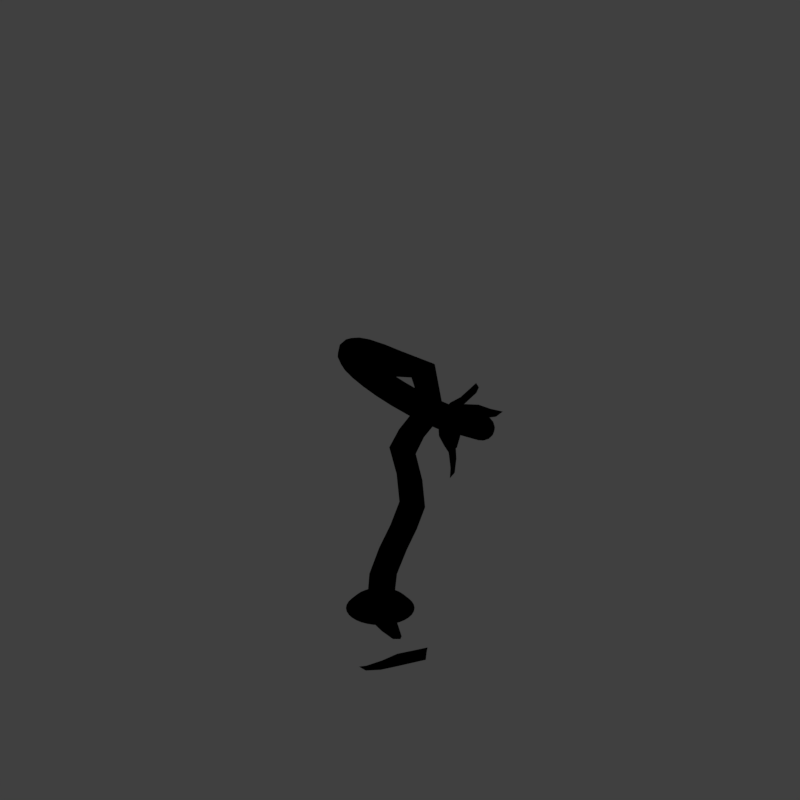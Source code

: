 # Source: lampdsy_V001.blend  (saved by Blender 2.79.0; exported with 4.5.12 LTS)
import bpy
from mathutils import Matrix  # noqa: F401  (used for matrix-valued properties, if any)

bpy.ops.wm.read_factory_settings(use_empty=True)
scene = bpy.context.scene
scene.name = 'Scene'

# ---- collections
col_collection_1 = bpy.data.collections.new('Collection 1'); scene.collection.children.link(col_collection_1)
col_collection_11 = bpy.data.collections.new('Collection 11'); scene.collection.children.link(col_collection_11)
col_collection_12 = bpy.data.collections.new('Collection 12'); scene.collection.children.link(col_collection_12)
col_collection_12.hide_render = True
col_collection_12.hide_viewport = True

# ---- materials (node trees are filled in below, after node groups)
mat_material_002 = bpy.data.materials.new('Material.002')
mat_material_002.alpha_threshold = 0.0
mat_material_002.use_transparent_shadow = False
mat_material_002.specular_color = (1.0, 0.9399, 0.6075)
mat_material_002.roughness = 0.5
mat_material_001 = bpy.data.materials.new('Material.001')
mat_material_001.alpha_threshold = 0.0
mat_material_001.use_transparent_shadow = False
mat_material_001.diffuse_color = (0.3663, 0.5972, 0.1144, 1.0)
mat_material_001.specular_color = (1.0, 0.9647, 0.2747)
mat_material_001.roughness = 0.5
mat_material_001.specular_intensity = 0.9483
mat_lamp = bpy.data.materials.new('lamp')
mat_lamp.alpha_threshold = 0.0
mat_lamp.use_transparent_shadow = False
mat_lamp.diffuse_color = (0.6226, 0.4518, 0.1178, 1.0)
mat_lamp.specular_color = (1.0, 0.9239, 0.5428)
mat_lamp.roughness = 0.5
mat_lamp.specular_intensity = 1.0
mat_dirt = bpy.data.materials.new('dirt')
mat_dirt.alpha_threshold = 0.0
mat_dirt.use_transparent_shadow = False
mat_dirt.diffuse_color = (0.3057, 0.06774, 0.01644, 1.0)
mat_dirt.specular_color = (0.9807, 1.0, 0.6938)
mat_dirt.roughness = 0.5

# ---- material node trees
mat_material_001.use_nodes = True; mat_material_001.node_tree.nodes.clear()
_N = mat_material_001.node_tree.nodes; _L = mat_material_001.node_tree.links
n0 = _N.new('NodeUndefined'); n0.name = 'Output'; n0.location = (441, 5)
n0.inputs[1].default_value = 1.0
n1 = _N.new('ShaderNodeMapping'); n1.name = 'Mapping'; n1.location = (-873, -229)
n1.inputs[2].default_value = (0.6109, 0.7854, 1.571)
n1.inputs[3].default_value = (1.0, 1.0, 0.8)
n2 = _N.new('NodeUndefined'); n2.name = 'Geometry'; n2.location = (-1123, -307)
n3 = _N.new('NodeUndefined'); n3.name = 'Texture'; n3.location = (-411, -76)
n4 = _N.new('ShaderNodeNormalMap'); n4.name = 'Normal Map'; n4.location = (-169, -234)
n4.inputs[0].default_value = 0.1
n5 = _N.new('NodeUndefined'); n5.name = 'Material'; n5.location = (81, 117)
n5.inputs[1].default_value = (1.0, 0.9647, 0.2747, 1.0)
n5.inputs[2].default_value = 0.8
n6 = _N.new('ShaderNodeMix'); n6.name = 'Mix'; n6.location = (-131, -39)
n6.data_type = 'RGBA'
n6.inputs[6].default_value = (0.2155, 0.3481, 0.0695, 1.0)
n6.inputs[7].default_value = (0.3663, 0.5972, 0.1144, 1.0)
_L.new(n5.outputs[0], n0.inputs[0])
_L.new(n1.outputs[0], n3.inputs[0])
_L.new(n3.outputs[2], n4.inputs[1])
_L.new(n4.outputs[0], n5.inputs[3])
_L.new(n2.outputs[0], n1.inputs[0])
_L.new(n3.outputs[1], n6.inputs[0])
_L.new(n6.outputs[2], n5.inputs[0])

# ---- world
world_world = bpy.data.worlds.new('World'); scene.world = world_world
world_world.color = (0.05088, 0.05088, 0.05088)
world_world.use_sun_shadow = False
world_world.sun_shadow_jitter_overblur = 0.0
world_world.cycles.sampling_method = 'MANUAL'

# ---- cameras
cam_camera = bpy.data.cameras.new('Camera')
cam_camera.type = 'ORTHO'
cam_camera.sensor_fit = 'HORIZONTAL'
cam_camera.clip_start = 220.0
cam_camera.clip_end = 340.0
cam_camera.lens = 35.0
cam_camera.sensor_width = 1.0
cam_camera.sensor_height = 18.0
cam_camera.ortho_scale = 8.486
cam_camera.shift_x = -0.000345
cam_camera.shift_y = 0.25
cam_camera.dof.focus_distance = 0.0
cam_camera.dof.aperture_fstop = 128.0
cam_camera.dof.aperture_blades = 6

# ---- lights
light_lightdome = bpy.data.lights.new('LightDome', 'SUN')
light_lightdome.transmission_factor = 0.0
light_lightdome.angle = 0.1993
light_lightdome.energy = 0.3
light_lightdome.shadow_buffer_clip_start = 0.5
light_lightdome.shadow_soft_size = 0.1
light_lightdome.shadow_cascade_max_distance = 1000.0
light_fillerlight = bpy.data.lights.new('FillerLight', 'SUN')
light_fillerlight.transmission_factor = 0.0
light_fillerlight.angle = 0.9273
light_fillerlight.energy = 0.5
light_fillerlight.shadow_buffer_clip_start = 0.5
light_fillerlight.shadow_soft_size = 0.5
light_fillerlight.shadow_cascade_max_distance = 1000.0
light_mainlight = bpy.data.lights.new('MainLight', 'SUN')
light_mainlight.transmission_factor = 0.0
light_mainlight.angle = 0.9273
light_mainlight.energy = 1.3
light_mainlight.shadow_buffer_clip_start = 0.5
light_mainlight.shadow_soft_size = 0.5
light_mainlight.shadow_cascade_max_distance = 1000.0

# ---- meshes
me_cube_001 = bpy.data.meshes.new('Cube.001')
me_cube_001.from_pydata([(-2.0, -2.0, 0.0), (-2.0, -2.0, 1.633), (-2.0, 2.0, 0.0), (-2.0, 2.0, 1.633), (2.0, -2.0, 0.0), (2.0, -2.0, 1.633), (2.0, 2.0, 0.0), (2.0, 2.0, 1.633)], [], [(0, 1, 3, 2), (2, 3, 7, 6), (6, 7, 5, 4), (4, 5, 1, 0), (2, 6, 4, 0), (7, 3, 1, 5)])
me_cube_001.use_remesh_preserve_volume = False
me_cube_001.use_remesh_preserve_attributes = False
me_cube_001.use_mirror_vertex_groups = False
me_cube_001.update()
me_plane = bpy.data.meshes.new('Plane')
me_plane.from_pydata([(-0.187, 0.0, -0.0389), (0.187, 0.0, -0.0389), (-0.07482, 0.9197, -0.3321), (0.07482, 0.9197, -0.3321), (-0.1964, 0.4598, -0.1741), (0.1964, 0.4598, -0.1741), (0.1422, 0.6897, -0.2705), (-0.1422, 0.6897, -0.2705), (0.0, 0.0, -0.005819), (0.0, 1.029, -0.311), (0.0, 0.4598, -0.1534), (0.0, 0.6897, -0.2471)], [], [(11, 6, 3, 9), (8, 1, 5, 10), (10, 5, 6, 11), (4, 10, 11, 7), (0, 8, 10, 4), (7, 11, 9, 2)])
me_plane.polygons.foreach_set('use_smooth', [True] * 6)
me_plane.materials.append(mat_material_002)
me_plane.use_remesh_preserve_volume = False
me_plane.use_remesh_preserve_attributes = False
me_plane.use_mirror_vertex_groups = False
me_plane.update()
me_cubeziercurve = bpy.data.meshes.new('CUBezierCurve')
me_cubeziercurve.from_pydata([(-0.6875, -0.3978, 0.0529), (-0.6875, -0.3528, 0.0856), (-0.6875, -0.2972, 0.0856), (-0.6875, -0.2522, 0.0529), (-0.6875, -0.235, -3.849e-08), (-0.6875, -0.2522, -0.0529), (-0.6875, -0.2972, -0.0856), (-0.6875, -0.3528, -0.0856), (-0.6875, -0.3978, -0.0529), (-0.6875, -0.415, -1.241e-09), (-0.8546, -0.3787, 0.0529), (-0.844, -0.335, 0.0856), (-0.8309, -0.281, 0.0856), (-0.8202, -0.2372, 0.0529), (-0.8162, -0.2205, -2.222e-08), (-0.8202, -0.2372, -0.0529), (-0.8309, -0.281, -0.0856), (-0.844, -0.335, -0.0856), (-0.8546, -0.3787, -0.0529), (-0.8587, -0.3954, 1.504e-08), (-0.9959, -0.3249, 0.0529), (-0.9744, -0.2854, 0.0856), (-0.9479, -0.2365, 0.0856), (-0.9264, -0.1969, 0.0529), (-0.9182, -0.1818, -1.069e-08), (-0.9264, -0.1969, -0.0529), (-0.9479, -0.2365, -0.0856), (-0.9744, -0.2854, -0.0856), (-0.9959, -0.3249, -0.0529), (-1.004, -0.34, 3.029e-08), (-1.109, -0.2422, 0.0529), (-1.078, -0.2098, 0.0856), (-1.039, -0.1698, 0.0856), (-1.008, -0.1374, 0.0529), (-0.9959, -0.125, -7.102e-09), (-1.008, -0.1374, -0.0529), (-1.039, -0.1698, -0.0856), (-1.078, -0.2098, -0.0856), (-1.109, -0.2422, -0.0529), (-1.121, -0.2546, 3.574e-08), (-1.191, -0.1379, 0.0529), (-1.153, -0.1149, 0.0856), (-1.105, -0.08648, 0.0856), (-1.066, -0.0635, 0.0529), (-1.051, -0.05471, -6.699e-10), (-1.066, -0.0635, -0.0529), (-1.105, -0.08648, -0.0856), (-1.153, -0.1149, -0.0856), (-1.191, -0.1379, -0.0529), (-1.206, -0.1467, 3.845e-08), (-1.242, -0.01932, 0.0529), (-1.199, -0.007099, 0.0856), (-1.145, 0.008002, 0.0856), (-1.102, 0.02022, 0.0529), (-1.085, 0.02488, 1.226e-09), (-1.102, 0.02022, -0.0529), (-1.145, 0.008002, -0.0856), (-1.199, -0.007099, -0.0856), (-1.242, -0.01932, -0.0529), (-1.259, -0.02398, 3.801e-08), (-1.261, 0.1064, 0.0529), (-1.216, 0.1071, 0.0856), (-1.16, 0.1081, 0.0856), (-1.115, 0.1088, 0.0529), (-1.098, 0.1091, -1.865e-09), (-1.115, 0.1088, -0.0529), (-1.16, 0.1081, -0.0856), (-1.216, 0.1071, -0.0856), (-1.261, 0.1064, -0.0529), (-1.278, 0.1061, 3.687e-08), (-1.246, 0.2324, 0.0529), (-1.203, 0.2215, 0.0856), (-1.149, 0.208, 0.0856), (-1.105, 0.1971, 0.0529), (-1.088, 0.1929, -5.508e-09), (-1.105, 0.1971, -0.0529), (-1.149, 0.208, -0.0856), (-1.203, 0.2215, -0.0856), (-1.246, 0.2324, -0.0529), (-1.263, 0.2366, 3.175e-08), (-1.199, 0.3519, 0.0529), (-1.16, 0.3296, 0.0856), (-1.111, 0.3021, 0.0856), (-1.072, 0.2799, 0.0529), (-1.057, 0.2714, -1.306e-08), (-1.072, 0.2799, -0.0529), (-1.111, 0.3021, -0.0856), (-1.16, 0.3296, -0.0856), (-1.199, 0.3519, -0.0529), (-1.214, 0.3604, 2.791e-08), (-1.118, 0.4571, 0.0529), (-1.086, 0.4249, 0.0856), (-1.048, 0.3851, 0.0856), (-1.016, 0.3529, 0.0529), (-1.004, 0.3406, -1.788e-08), (-1.016, 0.3529, -0.0529), (-1.048, 0.3851, -0.0856), (-1.086, 0.4249, -0.0856), (-1.118, 0.4571, -0.0529), (-1.13, 0.4694, 2.309e-08), (-1.004, 0.5402, 0.0529), (-0.9828, 0.5006, 0.0856), (-0.9565, 0.4516, 0.0856), (-0.9351, 0.412, 0.0529), (-0.927, 0.3969, -2.316e-08), (-0.9351, 0.412, -0.0529), (-0.9565, 0.4516, -0.0856), (-0.9828, 0.5006, -0.0856), (-1.004, 0.5402, -0.0529), (-1.012, 0.5554, 1.224e-08), (-0.8601, 0.594, 0.0529), (-0.8497, 0.5502, 0.0856), (-0.8369, 0.4961, 0.0856), (-0.8265, 0.4523, 0.0529), (-0.8225, 0.4356, -3.207e-08), (-0.8265, 0.4523, -0.0529), (-0.8369, 0.4961, -0.0856), (-0.8497, 0.5502, -0.0856), (-0.8601, 0.594, -0.0529), (-0.864, 0.6108, 5.186e-09), (-0.6888, 0.613, 0.0529), (-0.688, 0.568, 0.0856), (-0.687, 0.5124, 0.0856), (-0.6862, 0.4674, 0.0529), (-0.6859, 0.4502, -4.036e-08), (-0.6862, 0.4674, -0.0529), (-0.687, 0.5124, -0.0856), (-0.688, 0.568, -0.0856), (-0.6888, 0.613, -0.0529), (-0.6891, 0.6302, 6.213e-10), (-0.5323, 0.6016, 0.0529), (-0.5389, 0.5571, 0.0856), (-0.5471, 0.5021, 0.0856), (-0.5537, 0.4575, 0.0529), (-0.5562, 0.4405, -4.451e-08), (-0.5537, 0.4575, -0.0529), (-0.5471, 0.5021, -0.0856), (-0.5389, 0.5571, -0.0856), (-0.5323, 0.6016, -0.0529), (-0.5298, 0.6186, -3.528e-09), (-0.3919, 0.57, 0.0529), (-0.4047, 0.5269, 0.0856), (-0.4204, 0.4735, 0.0856), (-0.4331, 0.4303, 0.0529), (-0.438, 0.4139, -4.839e-08), (-0.4331, 0.4303, -0.0529), (-0.4204, 0.4735, -0.0856), (-0.4047, 0.5269, -0.0856), (-0.3919, 0.57, -0.0529), (-0.3871, 0.5865, -7.415e-09), (-0.2633, 0.5229, 0.0529), (-0.2808, 0.4814, 0.0856), (-0.3024, 0.4302, 0.0856), (-0.32, 0.3887, 0.0529), (-0.3267, 0.3729, -4.304e-08), (-0.32, 0.3887, -0.0529), (-0.3024, 0.4302, -0.0856), (-0.2808, 0.4814, -0.0856), (-0.2633, 0.5229, -0.0529), (-0.2566, 0.5387, -9.515e-09), (-0.1425, 0.4649, 0.0529), (-0.1631, 0.4249, 0.0856), (-0.1886, 0.3754, 0.0856), (-0.2092, 0.3354, 0.0529), (-0.217, 0.3201, -4.183e-08), (-0.2092, 0.3354, -0.0529), (-0.1886, 0.3754, -0.0856), (-0.1631, 0.4249, -0.0856), (-0.1425, 0.4649, -0.0529), (-0.1347, 0.4802, -8.299e-09), (-0.02543, 0.4006, 0.0529), (-0.04731, 0.3613, 0.0856), (-0.07435, 0.3127, 0.0856), (-0.09622, 0.2734, 0.0529), (-0.1046, 0.2584, -3.949e-08), (-0.09622, 0.2734, -0.0529), (-0.07435, 0.3127, -0.0856), (-0.04731, 0.3613, -0.0856), (-0.02543, 0.4006, -0.0529), (-0.01707, 0.4156, -2.242e-09), (0.09273, 0.334, 0.0529), (0.07118, 0.2945, 0.0856), (0.04454, 0.2457, 0.0856), (0.02299, 0.2062, 0.0529), (0.01476, 0.1911, -3.452e-08), (0.02299, 0.2062, -0.0529), (0.04454, 0.2457, -0.0856), (0.07118, 0.2945, -0.0856), (0.09273, 0.334, -0.0529), (0.101, 0.3491, 8.695e-10), (0.2167, 0.2686, 0.0529), (0.1969, 0.2282, 0.0856), (0.1724, 0.1782, 0.0856), (0.1526, 0.1378, 0.0529), (0.145, 0.1224, -3.097e-08), (0.1526, 0.1378, -0.0529), (0.1724, 0.1782, -0.0856), (0.1969, 0.2282, -0.0856), (0.2167, 0.2686, -0.0529), (0.2242, 0.284, 6.993e-10), (0.3512, 0.2076, 0.0529), (0.3343, 0.1658, 0.0856), (0.3135, 0.1143, 0.0856), (0.2967, 0.07254, 0.0529), (0.2902, 0.0566, -2.73e-08), (0.2967, 0.07254, -0.0529), (0.3135, 0.1143, -0.0856), (0.3343, 0.1658, -0.0856), (0.3512, 0.2076, -0.0529), (0.3576, 0.2235, 6.365e-10), (0.5012, 0.1541, 0.0529), (0.4882, 0.111, 0.0856), (0.4721, 0.05779, 0.0856), (0.4591, 0.01471, 0.0529), (0.4541, -0.001742, -2.759e-08), (0.4591, 0.01471, -0.0529), (0.4721, 0.05779, -0.0856), (0.4882, 0.111, -0.0856), (0.5012, 0.1541, -0.0529), (0.5062, 0.1706, 5.933e-09), (0.6717, 0.1115, 0.0529), (0.663, 0.0673, 0.0856), (0.6523, 0.01273, 0.0856), (0.6436, -0.03143, 0.0529), (0.6403, -0.04829, -2.659e-08), (0.6436, -0.03143, -0.0529), (0.6523, 0.01273, -0.0856), (0.663, 0.0673, -0.0856), (0.6717, 0.1115, -0.0529), (0.675, 0.1283, 1.253e-08), (0.8678, 0.08312, 0.0529), (0.8636, 0.03832, 0.0856), (0.8583, -0.01706, 0.0856), (0.8541, -0.06186, 0.0529), (0.8524, -0.07897, -2.462e-08), (0.8541, -0.06186, -0.0529), (0.8583, -0.01706, -0.0856), (0.8636, 0.03832, -0.0856), (0.8678, 0.08312, -0.0529), (0.8694, 0.1002, 1.636e-08), (1.094, 0.07281, 0.0529), (1.094, 0.02781, 0.0856), (1.094, -0.02781, 0.0856), (1.094, -0.07281, 0.0529), (1.094, -0.09, -1.83e-08), (1.094, -0.07281, -0.0529), (1.094, -0.02781, -0.0856), (1.094, 0.02781, -0.0856), (1.094, 0.07281, -0.0529), (1.094, 0.09, 1.15e-08)], [], [(0, 10, 19, 9), (1, 11, 10, 0), (2, 12, 11, 1), (3, 13, 12, 2), (4, 14, 13, 3), (5, 15, 14, 4), (6, 16, 15, 5), (7, 17, 16, 6), (8, 18, 17, 7), (9, 19, 18, 8), (10, 20, 29, 19), (11, 21, 20, 10), (12, 22, 21, 11), (13, 23, 22, 12), (14, 24, 23, 13), (15, 25, 24, 14), (16, 26, 25, 15), (17, 27, 26, 16), (18, 28, 27, 17), (19, 29, 28, 18), (20, 30, 39, 29), (21, 31, 30, 20), (22, 32, 31, 21), (23, 33, 32, 22), (24, 34, 33, 23), (25, 35, 34, 24), (26, 36, 35, 25), (27, 37, 36, 26), (28, 38, 37, 27), (29, 39, 38, 28), (30, 40, 49, 39), (31, 41, 40, 30), (32, 42, 41, 31), (33, 43, 42, 32), (34, 44, 43, 33), (35, 45, 44, 34), (36, 46, 45, 35), (37, 47, 46, 36), (38, 48, 47, 37), (39, 49, 48, 38), (40, 50, 59, 49), (41, 51, 50, 40), (42, 52, 51, 41), (43, 53, 52, 42), (44, 54, 53, 43), (45, 55, 54, 44), (46, 56, 55, 45), (47, 57, 56, 46), (48, 58, 57, 47), (49, 59, 58, 48), (50, 60, 69, 59), (51, 61, 60, 50), (52, 62, 61, 51), (53, 63, 62, 52), (54, 64, 63, 53), (55, 65, 64, 54), (56, 66, 65, 55), (57, 67, 66, 56), (58, 68, 67, 57), (59, 69, 68, 58), (60, 70, 79, 69), (61, 71, 70, 60), (62, 72, 71, 61), (63, 73, 72, 62), (64, 74, 73, 63), (65, 75, 74, 64), (66, 76, 75, 65), (67, 77, 76, 66), (68, 78, 77, 67), (69, 79, 78, 68), (70, 80, 89, 79), (71, 81, 80, 70), (72, 82, 81, 71), (73, 83, 82, 72), (74, 84, 83, 73), (75, 85, 84, 74), (76, 86, 85, 75), (77, 87, 86, 76), (78, 88, 87, 77), (79, 89, 88, 78), (80, 90, 99, 89), (81, 91, 90, 80), (82, 92, 91, 81), (83, 93, 92, 82), (84, 94, 93, 83), (85, 95, 94, 84), (86, 96, 95, 85), (87, 97, 96, 86), (88, 98, 97, 87), (89, 99, 98, 88), (90, 100, 109, 99), (91, 101, 100, 90), (92, 102, 101, 91), (93, 103, 102, 92), (94, 104, 103, 93), (95, 105, 104, 94), (96, 106, 105, 95), (97, 107, 106, 96), (98, 108, 107, 97), (99, 109, 108, 98), (100, 110, 119, 109), (101, 111, 110, 100), (102, 112, 111, 101), (103, 113, 112, 102), (104, 114, 113, 103), (105, 115, 114, 104), (106, 116, 115, 105), (107, 117, 116, 106), (108, 118, 117, 107), (109, 119, 118, 108), (110, 120, 129, 119), (111, 121, 120, 110), (112, 122, 121, 111), (113, 123, 122, 112), (114, 124, 123, 113), (115, 125, 124, 114), (116, 126, 125, 115), (117, 127, 126, 116), (118, 128, 127, 117), (119, 129, 128, 118), (120, 130, 139, 129), (121, 131, 130, 120), (122, 132, 131, 121), (123, 133, 132, 122), (124, 134, 133, 123), (125, 135, 134, 124), (126, 136, 135, 125), (127, 137, 136, 126), (128, 138, 137, 127), (129, 139, 138, 128), (130, 140, 149, 139), (131, 141, 140, 130), (132, 142, 141, 131), (133, 143, 142, 132), (134, 144, 143, 133), (135, 145, 144, 134), (136, 146, 145, 135), (137, 147, 146, 136), (138, 148, 147, 137), (139, 149, 148, 138), (140, 150, 159, 149), (141, 151, 150, 140), (142, 152, 151, 141), (143, 153, 152, 142), (144, 154, 153, 143), (145, 155, 154, 144), (146, 156, 155, 145), (147, 157, 156, 146), (148, 158, 157, 147), (149, 159, 158, 148), (150, 160, 169, 159), (151, 161, 160, 150), (152, 162, 161, 151), (153, 163, 162, 152), (154, 164, 163, 153), (155, 165, 164, 154), (156, 166, 165, 155), (157, 167, 166, 156), (158, 168, 167, 157), (159, 169, 168, 158), (160, 170, 179, 169), (161, 171, 170, 160), (162, 172, 171, 161), (163, 173, 172, 162), (164, 174, 173, 163), (165, 175, 174, 164), (166, 176, 175, 165), (167, 177, 176, 166), (168, 178, 177, 167), (169, 179, 178, 168), (170, 180, 189, 179), (171, 181, 180, 170), (172, 182, 181, 171), (173, 183, 182, 172), (174, 184, 183, 173), (175, 185, 184, 174), (176, 186, 185, 175), (177, 187, 186, 176), (178, 188, 187, 177), (179, 189, 188, 178), (180, 190, 199, 189), (181, 191, 190, 180), (182, 192, 191, 181), (183, 193, 192, 182), (184, 194, 193, 183), (185, 195, 194, 184), (186, 196, 195, 185), (187, 197, 196, 186), (188, 198, 197, 187), (189, 199, 198, 188), (190, 200, 209, 199), (191, 201, 200, 190), (192, 202, 201, 191), (193, 203, 202, 192), (194, 204, 203, 193), (195, 205, 204, 194), (196, 206, 205, 195), (197, 207, 206, 196), (198, 208, 207, 197), (199, 209, 208, 198), (200, 210, 219, 209), (201, 211, 210, 200), (202, 212, 211, 201), (203, 213, 212, 202), (204, 214, 213, 203), (205, 215, 214, 204), (206, 216, 215, 205), (207, 217, 216, 206), (208, 218, 217, 207), (209, 219, 218, 208), (210, 220, 229, 219), (211, 221, 220, 210), (212, 222, 221, 211), (213, 223, 222, 212), (214, 224, 223, 213), (215, 225, 224, 214), (216, 226, 225, 215), (217, 227, 226, 216), (218, 228, 227, 217), (219, 229, 228, 218), (220, 230, 239, 229), (221, 231, 230, 220), (222, 232, 231, 221), (223, 233, 232, 222), (224, 234, 233, 223), (225, 235, 234, 224), (226, 236, 235, 225), (227, 237, 236, 226), (228, 238, 237, 227), (229, 239, 238, 228), (230, 240, 249, 239), (231, 241, 240, 230), (232, 242, 241, 231), (233, 243, 242, 232), (234, 244, 243, 233), (235, 245, 244, 234), (236, 246, 245, 235), (237, 247, 246, 236), (238, 248, 247, 237), (239, 249, 248, 238)])
me_cubeziercurve.polygons.foreach_set('use_smooth', [True] * 240)
_uv = me_cubeziercurve.uv_layers.new(name='UVMap')
_uv.uv.foreach_set('vector', [0.001407, 0.07176, 0.05125, 0.07478, 0.05104, 0.08987, 4.238e-05, 0.08988, 0.004669, 0.05411, 0.0522, 0.05925, 0.05125, 0.07478, 0.001407, 0.07176, 0.008839, 0.0368, 0.05382, 0.04283, 0.0522, 0.05925, 0.004669, 0.05411, 0.01279, 0.01948, 0.0558, 0.02532, 0.05382, 0.04283, 0.008839, 0.0368, 0.01575, 0.001558, 0.05768, 0.007015, 0.0558, 0.02532, 0.01279, 0.01948, 0.01279, 0.1603, 0.0558, 0.1544, 0.05768, 0.1727, 0.01575, 0.1782, 0.008841, 0.1429, 0.05382, 0.1369, 0.0558, 0.1544, 0.01279, 0.1603, 0.00467, 0.1256, 0.05221, 0.1205, 0.05382, 0.1369, 0.008841, 0.1429, 0.001407, 0.108, 0.05125, 0.105, 0.05221, 0.1205, 0.00467, 0.1256, 4.238e-05, 0.08988, 0.05104, 0.08987, 0.05125, 0.105, 0.001407, 0.108, 0.05125, 0.07478, 0.09066, 0.07587, 0.09062, 0.08987, 0.05104, 0.08987, 0.0522, 0.05925, 0.09114, 0.0612, 0.09066, 0.07587, 0.05125, 0.07478, 0.05382, 0.04283, 0.09204, 0.04525, 0.09114, 0.0612, 0.0522, 0.05925, 0.0558, 0.02532, 0.0932, 0.02776, 0.09204, 0.04525, 0.05382, 0.04283, 0.05768, 0.007015, 0.0942, 0.009196, 0.0932, 0.02776, 0.0558, 0.02532, 0.0558, 0.1544, 0.0932, 0.152, 0.0942, 0.1706, 0.05768, 0.1727, 0.05382, 0.1369, 0.09204, 0.1345, 0.0932, 0.152, 0.0558, 0.1544, 0.05221, 0.1205, 0.09114, 0.1185, 0.09204, 0.1345, 0.05382, 0.1369, 0.05125, 0.105, 0.09066, 0.1039, 0.09114, 0.1185, 0.05221, 0.1205, 0.05104, 0.08987, 0.09062, 0.08987, 0.09066, 0.1039, 0.05125, 0.105, 0.09066, 0.07587, 0.1253, 0.07649, 0.1252, 0.08987, 0.09062, 0.08987, 0.09114, 0.0612, 0.1255, 0.06216, 0.1253, 0.07649, 0.09066, 0.07587, 0.09204, 0.04525, 0.126, 0.0463, 0.1255, 0.06216, 0.09114, 0.0612, 0.0932, 0.02776, 0.1267, 0.02871, 0.126, 0.0463, 0.09204, 0.04525, 0.0942, 0.009196, 0.1275, 0.01002, 0.1267, 0.02871, 0.0932, 0.02776, 0.0932, 0.152, 0.1267, 0.151, 0.1275, 0.1697, 0.0942, 0.1706, 0.09204, 0.1345, 0.126, 0.1334, 0.1267, 0.151, 0.0932, 0.152, 0.09114, 0.1185, 0.1255, 0.1176, 0.126, 0.1334, 0.09204, 0.1345, 0.09066, 0.1039, 0.1253, 0.1033, 0.1255, 0.1176, 0.09114, 0.1185, 0.09062, 0.08987, 0.1252, 0.08987, 0.1253, 0.1033, 0.09066, 0.1039, 0.1253, 0.07649, 0.1571, 0.07679, 0.1569, 0.08987, 0.1252, 0.08987, 0.1255, 0.06216, 0.1573, 0.06292, 0.1571, 0.07679, 0.1253, 0.07649, 0.126, 0.0463, 0.1575, 0.04754, 0.1573, 0.06292, 0.1255, 0.06216, 0.1267, 0.02871, 0.1579, 0.03028, 0.1575, 0.04754, 0.126, 0.0463, 0.1275, 0.01002, 0.1586, 0.01162, 0.1579, 0.03028, 0.1267, 0.02871, 0.1267, 0.151, 0.1579, 0.1495, 0.1587, 0.1681, 0.1275, 0.1697, 0.126, 0.1334, 0.1575, 0.1322, 0.1579, 0.1495, 0.1267, 0.151, 0.1255, 0.1176, 0.1573, 0.1168, 0.1575, 0.1322, 0.126, 0.1334, 0.1253, 0.1033, 0.1571, 0.103, 0.1573, 0.1168, 0.1255, 0.1176, 0.1252, 0.08987, 0.1569, 0.08987, 0.1571, 0.103, 0.1253, 0.1033, 0.1571, 0.07679, 0.1872, 0.07703, 0.187, 0.08987, 0.1569, 0.08987, 0.1573, 0.06292, 0.1873, 0.06346, 0.1872, 0.07703, 0.1571, 0.07679, 0.1575, 0.04754, 0.1874, 0.0484, 0.1873, 0.06346, 0.1573, 0.06292, 0.1579, 0.03028, 0.1876, 0.03147, 0.1874, 0.0484, 0.1575, 0.04754, 0.1586, 0.01162, 0.1882, 0.01309, 0.1876, 0.03147, 0.1579, 0.03028, 0.1579, 0.1495, 0.1876, 0.1483, 0.1882, 0.1667, 0.1587, 0.1681, 0.1575, 0.1322, 0.1874, 0.1313, 0.1876, 0.1483, 0.1579, 0.1495, 0.1573, 0.1168, 0.1873, 0.1163, 0.1874, 0.1313, 0.1575, 0.1322, 0.1571, 0.103, 0.1872, 0.1027, 0.1873, 0.1163, 0.1573, 0.1168, 0.1569, 0.08987, 0.187, 0.08987, 0.1872, 0.1027, 0.1571, 0.103, 0.1872, 0.07703, 0.2163, 0.07709, 0.2163, 0.08987, 0.187, 0.08987, 0.1873, 0.06346, 0.2163, 0.06378, 0.2163, 0.07709, 0.1872, 0.07703, 0.1874, 0.0484, 0.2164, 0.04907, 0.2163, 0.06378, 0.1873, 0.06346, 0.1876, 0.03147, 0.2165, 0.03243, 0.2164, 0.04907, 0.1874, 0.0484, 0.1882, 0.01309, 0.2167, 0.01405, 0.2165, 0.03243, 0.1876, 0.03147, 0.1876, 0.1483, 0.2165, 0.1473, 0.2167, 0.1657, 0.1882, 0.1667, 0.1874, 0.1313, 0.2164, 0.1307, 0.2165, 0.1473, 0.1876, 0.1483, 0.1873, 0.1163, 0.2163, 0.116, 0.2164, 0.1307, 0.1874, 0.1313, 0.1872, 0.1027, 0.2163, 0.1027, 0.2163, 0.116, 0.1873, 0.1163, 0.187, 0.08987, 0.2163, 0.08987, 0.2163, 0.1027, 0.1872, 0.1027, 0.2163, 0.07709, 0.2452, 0.07718, 0.2453, 0.08987, 0.2163, 0.08987, 0.2163, 0.06378, 0.2452, 0.06374, 0.2452, 0.07718, 0.2163, 0.07709, 0.2164, 0.04907, 0.2452, 0.04878, 0.2452, 0.06374, 0.2163, 0.06378, 0.2165, 0.03243, 0.2452, 0.03188, 0.2452, 0.04878, 0.2164, 0.04907, 0.2167, 0.01405, 0.2449, 0.01348, 0.2452, 0.03188, 0.2165, 0.03243, 0.2165, 0.1473, 0.2452, 0.1479, 0.2449, 0.1663, 0.2167, 0.1657, 0.2164, 0.1307, 0.2452, 0.131, 0.2452, 0.1479, 0.2165, 0.1473, 0.2163, 0.116, 0.2452, 0.116, 0.2452, 0.131, 0.2164, 0.1307, 0.2163, 0.1027, 0.2452, 0.1026, 0.2452, 0.116, 0.2163, 0.116, 0.2163, 0.08987, 0.2453, 0.08987, 0.2452, 0.1026, 0.2163, 0.1027, 0.2452, 0.07718, 0.2747, 0.07707, 0.2748, 0.08987, 0.2453, 0.08987, 0.2452, 0.06374, 0.2746, 0.06346, 0.2747, 0.07707, 0.2452, 0.07718, 0.2452, 0.04878, 0.2745, 0.04827, 0.2746, 0.06346, 0.2452, 0.06374, 0.2452, 0.03188, 0.2743, 0.03108, 0.2745, 0.04827, 0.2452, 0.04878, 0.2449, 0.01348, 0.2738, 0.01238, 0.2743, 0.03108, 0.2452, 0.03188, 0.2452, 0.1479, 0.2743, 0.1487, 0.2738, 0.1674, 0.2449, 0.1663, 0.2452, 0.131, 0.2745, 0.1315, 0.2743, 0.1487, 0.2452, 0.1479, 0.2452, 0.116, 0.2746, 0.1163, 0.2745, 0.1315, 0.2452, 0.131, 0.2452, 0.1026, 0.2747, 0.1027, 0.2746, 0.1163, 0.2452, 0.116, 0.2453, 0.08987, 0.2748, 0.08987, 0.2747, 0.1027, 0.2452, 0.1026, 0.2747, 0.07707, 0.3056, 0.0769, 0.3057, 0.08987, 0.2748, 0.08987, 0.2746, 0.06346, 0.3055, 0.06294, 0.3056, 0.0769, 0.2747, 0.07707, 0.2745, 0.04827, 0.3052, 0.04737, 0.3055, 0.06294, 0.2746, 0.06346, 0.2743, 0.03108, 0.3048, 0.02991, 0.3052, 0.04737, 0.2745, 0.04827, 0.2738, 0.01238, 0.3044, 0.01119, 0.3048, 0.02991, 0.2743, 0.03108, 0.2743, 0.1487, 0.3048, 0.1498, 0.3044, 0.1686, 0.2738, 0.1674, 0.2745, 0.1315, 0.3052, 0.1324, 0.3048, 0.1498, 0.2743, 0.1487, 0.2746, 0.1163, 0.3055, 0.1168, 0.3052, 0.1324, 0.2745, 0.1315, 0.2747, 0.1027, 0.3056, 0.1028, 0.3055, 0.1168, 0.2746, 0.1163, 0.2748, 0.08987, 0.3057, 0.08987, 0.3056, 0.1028, 0.2747, 0.1027, 0.3056, 0.0769, 0.3392, 0.0765, 0.3391, 0.08987, 0.3057, 0.08987, 0.3055, 0.06294, 0.3389, 0.06242, 0.3392, 0.0765, 0.3056, 0.0769, 0.3052, 0.04737, 0.3384, 0.04695, 0.3389, 0.06242, 0.3055, 0.06294, 0.3048, 0.02991, 0.3378, 0.02979, 0.3384, 0.04695, 0.3052, 0.04737, 0.3044, 0.01119, 0.3376, 0.0113, 0.3378, 0.02979, 0.3048, 0.02991, 0.3048, 0.1498, 0.3378, 0.15, 0.3376, 0.1684, 0.3044, 0.1686, 0.3052, 0.1324, 0.3384, 0.1328, 0.3378, 0.15, 0.3048, 0.1498, 0.3055, 0.1168, 0.3389, 0.1173, 0.3384, 0.1328, 0.3052, 0.1324, 0.3056, 0.1028, 0.3392, 0.1032, 0.3389, 0.1173, 0.3055, 0.1168, 0.3057, 0.08987, 0.3391, 0.08987, 0.3392, 0.1032, 0.3056, 0.1028, 0.3392, 0.0765, 0.3767, 0.07603, 0.3767, 0.08987, 0.3391, 0.08987, 0.3389, 0.06242, 0.3764, 0.06163, 0.3767, 0.07603, 0.3392, 0.0765, 0.3384, 0.04695, 0.3758, 0.04612, 0.3764, 0.06163, 0.3389, 0.06242, 0.3378, 0.02979, 0.3752, 0.02926, 0.3758, 0.04612, 0.3384, 0.04695, 0.3376, 0.0113, 0.3749, 0.0113, 0.3752, 0.02926, 0.3378, 0.02979, 0.3378, 0.15, 0.3752, 0.1505, 0.3749, 0.1684, 0.3376, 0.1684, 0.3384, 0.1328, 0.3758, 0.1336, 0.3752, 0.1505, 0.3378, 0.15, 0.3389, 0.1173, 0.3764, 0.1181, 0.3758, 0.1336, 0.3384, 0.1328, 0.3392, 0.1032, 0.3767, 0.1037, 0.3764, 0.1181, 0.3389, 0.1173, 0.3391, 0.08987, 0.3767, 0.08987, 0.3767, 0.1037, 0.3392, 0.1032, 0.3767, 0.07603, 0.4204, 0.0755, 0.4204, 0.08987, 0.3767, 0.08987, 0.3764, 0.06163, 0.4202, 0.06067, 0.4204, 0.0755, 0.3767, 0.07603, 0.3758, 0.04612, 0.4199, 0.045, 0.4202, 0.06067, 0.3764, 0.06163, 0.3752, 0.02926, 0.4195, 0.02835, 0.4199, 0.045, 0.3758, 0.04612, 0.3749, 0.0113, 0.4193, 0.01085, 0.4195, 0.02835, 0.3752, 0.02926, 0.3752, 0.1505, 0.4195, 0.1514, 0.4193, 0.1689, 0.3749, 0.1684, 0.3758, 0.1336, 0.4199, 0.1347, 0.4195, 0.1514, 0.3752, 0.1505, 0.3764, 0.1181, 0.4202, 0.1191, 0.4199, 0.1347, 0.3758, 0.1336, 0.3767, 0.1037, 0.4204, 0.1042, 0.4202, 0.1191, 0.3764, 0.1181, 0.3767, 0.08987, 0.4204, 0.08987, 0.4204, 0.1042, 0.3767, 0.1037, 0.4204, 0.0755, 0.4613, 0.07522, 0.4612, 0.08987, 0.4204, 0.08987, 0.4202, 0.06067, 0.4611, 0.06017, 0.4613, 0.07522, 0.4204, 0.0755, 0.4199, 0.045, 0.4609, 0.0444, 0.4611, 0.06017, 0.4202, 0.06067, 0.4195, 0.02835, 0.4606, 0.02781, 0.4609, 0.0444, 0.4199, 0.045, 0.4193, 0.01085, 0.4604, 0.01056, 0.4606, 0.02781, 0.4195, 0.02835, 0.4195, 0.1514, 0.4606, 0.1519, 0.4604, 0.1692, 0.4193, 0.1689, 0.4199, 0.1347, 0.4609, 0.1353, 0.4606, 0.1519, 0.4195, 0.1514, 0.4202, 0.1191, 0.4611, 0.1196, 0.4609, 0.1353, 0.4199, 0.1347, 0.4204, 0.1042, 0.4613, 0.1045, 0.4611, 0.1196, 0.4202, 0.1191, 0.4204, 0.08987, 0.4612, 0.08987, 0.4613, 0.1045, 0.4204, 0.1042, 0.4613, 0.07522, 0.4994, 0.07498, 0.4994, 0.08987, 0.4612, 0.08987, 0.4611, 0.06017, 0.4992, 0.05974, 0.4994, 0.07498, 0.4613, 0.07522, 0.4609, 0.0444, 0.4989, 0.04387, 0.4992, 0.05974, 0.4611, 0.06017, 0.4606, 0.02781, 0.4985, 0.0273, 0.4989, 0.04387, 0.4609, 0.0444, 0.4604, 0.01056, 0.4982, 0.01021, 0.4985, 0.0273, 0.4606, 0.02781, 0.4606, 0.1519, 0.4985, 0.1524, 0.4982, 0.1695, 0.4604, 0.1692, 0.4609, 0.1353, 0.4989, 0.1359, 0.4985, 0.1524, 0.4606, 0.1519, 0.4611, 0.1196, 0.4992, 0.12, 0.4989, 0.1359, 0.4609, 0.1353, 0.4613, 0.1045, 0.4994, 0.1048, 0.4992, 0.12, 0.4611, 0.1196, 0.4612, 0.08987, 0.4994, 0.08987, 0.4994, 0.1048, 0.4613, 0.1045, 0.4994, 0.07498, 0.5366, 0.07457, 0.5366, 0.08987, 0.4994, 0.08987, 0.4992, 0.05974, 0.5363, 0.05899, 0.5366, 0.07457, 0.4994, 0.07498, 0.4989, 0.04387, 0.5358, 0.04294, 0.5363, 0.05899, 0.4992, 0.05974, 0.4985, 0.0273, 0.5352, 0.02637, 0.5358, 0.04294, 0.4989, 0.04387, 0.4982, 0.01021, 0.5347, 0.009415, 0.5352, 0.02637, 0.4985, 0.0273, 0.4985, 0.1524, 0.5353, 0.1534, 0.5347, 0.1703, 0.4982, 0.1695, 0.4989, 0.1359, 0.5358, 0.1368, 0.5353, 0.1534, 0.4985, 0.1524, 0.4992, 0.12, 0.5363, 0.1207, 0.5358, 0.1368, 0.4989, 0.1359, 0.4994, 0.1048, 0.5366, 0.1052, 0.5363, 0.1207, 0.4992, 0.12, 0.4994, 0.08987, 0.5366, 0.08987, 0.5366, 0.1052, 0.4994, 0.1048, 0.5366, 0.07457, 0.5741, 0.07398, 0.5742, 0.08987, 0.5366, 0.08987, 0.5363, 0.05899, 0.5737, 0.05794, 0.5741, 0.07398, 0.5366, 0.07457, 0.5358, 0.04294, 0.5731, 0.04162, 0.5737, 0.05794, 0.5363, 0.05899, 0.5352, 0.02637, 0.5725, 0.025, 0.5731, 0.04162, 0.5358, 0.04294, 0.5347, 0.009415, 0.5718, 0.008147, 0.5725, 0.025, 0.5352, 0.02637, 0.5353, 0.1534, 0.5725, 0.1547, 0.5718, 0.1716, 0.5347, 0.1703, 0.5358, 0.1368, 0.5731, 0.1381, 0.5725, 0.1547, 0.5353, 0.1534, 0.5363, 0.1207, 0.5737, 0.1218, 0.5731, 0.1381, 0.5358, 0.1368, 0.5366, 0.1052, 0.5741, 0.1058, 0.5737, 0.1218, 0.5363, 0.1207, 0.5366, 0.08987, 0.5742, 0.08987, 0.5741, 0.1058, 0.5366, 0.1052, 0.5741, 0.07398, 0.613, 0.07331, 0.6131, 0.08987, 0.5742, 0.08987, 0.5737, 0.05794, 0.6126, 0.05673, 0.613, 0.07331, 0.5741, 0.07398, 0.5731, 0.04162, 0.612, 0.04008, 0.6126, 0.05673, 0.5737, 0.05794, 0.5725, 0.025, 0.6113, 0.02336, 0.612, 0.04008, 0.5731, 0.04162, 0.5718, 0.008147, 0.6106, 0.00654, 0.6113, 0.02336, 0.5725, 0.025, 0.5725, 0.1547, 0.6113, 0.1564, 0.6106, 0.1732, 0.5718, 0.1716, 0.5731, 0.1381, 0.612, 0.1397, 0.6113, 0.1564, 0.5725, 0.1547, 0.5737, 0.1218, 0.6126, 0.123, 0.612, 0.1397, 0.5731, 0.1381, 0.5741, 0.1058, 0.613, 0.1064, 0.6126, 0.123, 0.5737, 0.1218, 0.5742, 0.08987, 0.6131, 0.08987, 0.613, 0.1064, 0.5741, 0.1058, 0.613, 0.07331, 0.6542, 0.07264, 0.6543, 0.08987, 0.6131, 0.08987, 0.6126, 0.05673, 0.6538, 0.05551, 0.6542, 0.07264, 0.613, 0.07331, 0.612, 0.04008, 0.6533, 0.03851, 0.6538, 0.05551, 0.6126, 0.05673, 0.6113, 0.02336, 0.6526, 0.02162, 0.6533, 0.03851, 0.612, 0.04008, 0.6106, 0.00654, 0.652, 0.004776, 0.6526, 0.02162, 0.6113, 0.02336, 0.6113, 0.1564, 0.6526, 0.1581, 0.652, 0.175, 0.6106, 0.1732, 0.612, 0.1397, 0.6533, 0.1412, 0.6526, 0.1581, 0.6113, 0.1564, 0.6126, 0.123, 0.6538, 0.1242, 0.6533, 0.1412, 0.612, 0.1397, 0.613, 0.1064, 0.6542, 0.1071, 0.6538, 0.1242, 0.6126, 0.123, 0.6131, 0.08987, 0.6543, 0.08987, 0.6542, 0.1071, 0.613, 0.1064, 0.6542, 0.07264, 0.6983, 0.07204, 0.6985, 0.08987, 0.6543, 0.08987, 0.6538, 0.05551, 0.698, 0.05442, 0.6983, 0.07204, 0.6542, 0.07264, 0.6533, 0.03851, 0.6976, 0.03708, 0.698, 0.05442, 0.6538, 0.05551, 0.6526, 0.02162, 0.6971, 0.01999, 0.6976, 0.03708, 0.6533, 0.03851, 0.652, 0.004776, 0.6965, 0.003047, 0.6971, 0.01999, 0.6526, 0.02162, 0.6526, 0.1581, 0.6971, 0.1597, 0.6965, 0.1767, 0.652, 0.175, 0.6533, 0.1412, 0.6976, 0.1427, 0.6971, 0.1597, 0.6526, 0.1581, 0.6538, 0.1242, 0.698, 0.1253, 0.6976, 0.1427, 0.6533, 0.1412, 0.6542, 0.1071, 0.6983, 0.1077, 0.698, 0.1253, 0.6538, 0.1242, 0.6543, 0.08987, 0.6985, 0.08987, 0.6983, 0.1077, 0.6542, 0.1071, 0.6983, 0.07204, 0.7462, 0.07159, 0.7464, 0.08987, 0.6985, 0.08987, 0.698, 0.05442, 0.746, 0.05357, 0.7462, 0.07159, 0.6983, 0.07204, 0.6976, 0.03708, 0.7457, 0.03593, 0.746, 0.05357, 0.698, 0.05442, 0.6971, 0.01999, 0.7454, 0.01864, 0.7457, 0.03593, 0.6976, 0.03708, 0.6965, 0.003047, 0.745, 0.001541, 0.7454, 0.01864, 0.6971, 0.01999, 0.6971, 0.1597, 0.7454, 0.1611, 0.745, 0.1782, 0.6965, 0.1767, 0.6976, 0.1427, 0.7457, 0.1438, 0.7454, 0.1611, 0.6971, 0.1597, 0.698, 0.1253, 0.746, 0.1262, 0.7457, 0.1438, 0.6976, 0.1427, 0.6983, 0.1077, 0.7462, 0.1081, 0.746, 0.1262, 0.698, 0.1253, 0.6985, 0.08987, 0.7464, 0.08987, 0.7462, 0.1081, 0.6983, 0.1077, 0.7462, 0.07159, 0.799, 0.07134, 0.799, 0.08987, 0.7464, 0.08987, 0.746, 0.05357, 0.7989, 0.05307, 0.799, 0.07134, 0.7462, 0.07159, 0.7457, 0.03593, 0.7987, 0.03521, 0.7989, 0.05307, 0.746, 0.05357, 0.7454, 0.01864, 0.7986, 0.01771, 0.7987, 0.03521, 0.7457, 0.03593, 0.745, 0.001541, 0.7984, 0.0004514, 0.7986, 0.01771, 0.7454, 0.01864, 0.7454, 0.1611, 0.7986, 0.162, 0.7984, 0.1793, 0.745, 0.1782, 0.7457, 0.1438, 0.7987, 0.1445, 0.7986, 0.162, 0.7454, 0.1611, 0.746, 0.1262, 0.7989, 0.1267, 0.7987, 0.1445, 0.7457, 0.1438, 0.7462, 0.1081, 0.799, 0.1084, 0.7989, 0.1267, 0.746, 0.1262, 0.7464, 0.08987, 0.799, 0.08987, 0.799, 0.1084, 0.7462, 0.1081, 0.799, 0.07134, 0.8576, 0.07137, 0.8576, 0.08987, 0.799, 0.08987, 0.7989, 0.05307, 0.8577, 0.05303, 0.8576, 0.07137, 0.799, 0.07134, 0.7987, 0.03521, 0.8578, 0.03503, 0.8577, 0.05303, 0.7989, 0.05307, 0.7986, 0.01771, 0.8579, 0.01736, 0.8578, 0.03503, 0.7987, 0.03521, 0.7984, 0.0004514, 0.858, 4.238e-05, 0.8579, 0.01736, 0.7986, 0.01771, 0.7986, 0.162, 0.8579, 0.1624, 0.858, 0.1797, 0.7984, 0.1793, 0.7987, 0.1445, 0.8578, 0.1447, 0.8579, 0.1624, 0.7986, 0.162, 0.7989, 0.1267, 0.8577, 0.1267, 0.8578, 0.1447, 0.7987, 0.1445, 0.799, 0.1084, 0.8576, 0.1084, 0.8577, 0.1267, 0.7989, 0.1267, 0.799, 0.08987, 0.8576, 0.08987, 0.8576, 0.1084, 0.799, 0.1084, 0.8576, 0.07137, 0.9232, 0.07161, 0.9231, 0.08987, 0.8576, 0.08987, 0.8577, 0.05303, 0.9235, 0.05357, 0.9232, 0.07161, 0.8576, 0.07137, 0.8578, 0.03503, 0.9239, 0.03584, 0.9235, 0.05357, 0.8577, 0.05303, 0.8579, 0.01736, 0.9243, 0.01836, 0.9239, 0.03584, 0.8578, 0.03503, 0.858, 4.238e-05, 0.9247, 0.0009806, 0.9243, 0.01836, 0.8579, 0.01736, 0.8579, 0.1624, 0.9243, 0.1614, 0.9247, 0.1788, 0.858, 0.1797, 0.8578, 0.1447, 0.9239, 0.1439, 0.9243, 0.1614, 0.8579, 0.1624, 0.8577, 0.1267, 0.9235, 0.1262, 0.9239, 0.1439, 0.8578, 0.1447, 0.8576, 0.1084, 0.9232, 0.1081, 0.9235, 0.1262, 0.8577, 0.1267, 0.8576, 0.08987, 0.9231, 0.08987, 0.9232, 0.1081, 0.8576, 0.1084, 0.9232, 0.07161, 0.9957, 0.07265, 0.9953, 0.08987, 0.9231, 0.08987, 0.9235, 0.05357, 0.9966, 0.05545, 0.9957, 0.07265, 0.9232, 0.07161, 0.9239, 0.03584, 0.9979, 0.03822, 0.9966, 0.05545, 0.9235, 0.05357, 0.9243, 0.01836, 0.9991, 0.02092, 0.9979, 0.03822, 0.9239, 0.03584, 0.9247, 0.0009806, 1.0, 0.003528, 0.9991, 0.02092, 0.9243, 0.01836, 0.9243, 0.1614, 0.9991, 0.1588, 1.0, 0.1762, 0.9247, 0.1788, 0.9239, 0.1439, 0.9979, 0.1415, 0.9991, 0.1588, 0.9243, 0.1614, 0.9235, 0.1262, 0.9966, 0.1243, 0.9979, 0.1415, 0.9239, 0.1439, 0.9232, 0.1081, 0.9957, 0.1071, 0.9966, 0.1243, 0.9235, 0.1262, 0.9231, 0.08987, 0.9953, 0.08987, 0.9957, 0.1071, 0.9232, 0.1081])
me_cubeziercurve.materials.append(mat_material_001)
me_cubeziercurve.use_remesh_preserve_volume = False
me_cubeziercurve.use_remesh_preserve_attributes = False
me_cubeziercurve.use_mirror_vertex_groups = False
me_cubeziercurve.update()
me_sphere_002 = bpy.data.meshes.new('Sphere.002')
me_sphere_002.from_pydata([(-1.388, 0.07455, 3.468e-07), (-1.346, 0.1378, 3.565e-07), (-1.282, 0.18, 3.662e-07), (-0.6587, 0.1948, 2.568e-07), (-0.5842, 0.18, 2.447e-07), (-0.521, 0.1378, 2.302e-07), (-0.4787, 0.07455, 2.012e-07), (-0.4639, 2.181e-07, 1.818e-07), (-1.403, 1.975e-07, 3.275e-07), (-1.388, 0.06888, 0.02853), (-1.346, 0.1273, 0.05272), (-1.282, 0.1663, 0.06888), (-0.6587, 0.18, 0.07455), (-0.5842, 0.1663, 0.06888), (-0.521, 0.1273, 0.05272), (-0.4787, 0.06888, 0.02853), (-1.388, 0.05272, 0.05272), (-1.346, 0.09741, 0.09741), (-1.282, 0.1273, 0.1273), (-0.6587, 0.1378, 0.1378), (-0.5842, 0.1273, 0.1273), (-0.521, 0.09741, 0.09741), (-0.4787, 0.05272, 0.05272), (-1.388, 0.02853, 0.06888), (-1.346, 0.05272, 0.1273), (-1.282, 0.06888, 0.1663), (-0.6587, 0.07455, 0.18), (-0.5842, 0.06888, 0.1663), (-0.521, 0.05272, 0.1273), (-0.4787, 0.02853, 0.06888), (-1.388, 1.992e-07, 0.07455), (-1.346, 1.688e-07, 0.1378), (-1.282, 1.441e-07, 0.18), (-0.6587, 1.386e-07, 0.1948), (-0.5842, 1.416e-07, 0.18), (-0.521, 1.642e-07, 0.1378), (-0.4787, 1.786e-07, 0.07455), (-1.388, -0.02853, 0.06888), (-1.346, -0.05272, 0.1273), (-1.282, -0.06888, 0.1663), (-0.6587, -0.07455, 0.18), (-0.5842, -0.06888, 0.1663), (-0.521, -0.05272, 0.1273), (-0.4787, -0.02853, 0.06888), (-1.388, -0.05272, 0.05272), (-1.346, -0.09741, 0.09741), (-1.282, -0.1273, 0.1273), (-0.6587, -0.1378, 0.1378), (-0.5842, -0.1273, 0.1273), (-0.521, -0.09741, 0.09741), (-0.4787, -0.05272, 0.05272), (-1.388, -0.06888, 0.02853), (-1.346, -0.1273, 0.05272), (-1.282, -0.1663, 0.06888), (-0.6587, -0.18, 0.07455), (-0.5842, -0.1663, 0.06888), (-0.521, -0.1273, 0.05272), (-0.4787, -0.06888, 0.02853), (-1.388, -0.07455, 3.081e-07), (-1.346, -0.1378, 2.791e-07), (-1.282, -0.18, 2.646e-07), (-0.6587, -0.1948, 1.456e-07), (-0.5842, -0.18, 1.431e-07), (-0.521, -0.1378, 1.528e-07), (-0.4787, -0.07455, 1.625e-07), (-1.388, -0.06888, -0.02853), (-1.346, -0.1273, -0.05272), (-1.282, -0.1663, -0.06888), (-0.6587, -0.18, -0.07455), (-0.5842, -0.1663, -0.06888), (-0.521, -0.1273, -0.05272), (-0.4787, -0.06888, -0.02853), (-1.388, -0.05272, -0.05272), (-1.346, -0.09741, -0.09741), (-1.282, -0.1273, -0.1273), (-0.6587, -0.1378, -0.1378), (-0.5842, -0.1273, -0.1273), (-0.521, -0.09741, -0.09741), (-0.4787, -0.05272, -0.05272), (-1.388, -0.02853, -0.06888), (-1.346, -0.05272, -0.1273), (-1.282, -0.06888, -0.1663), (-0.6587, -0.07455, -0.18), (-0.5842, -0.06888, -0.1663), (-0.521, -0.05272, -0.1273), (-0.4787, -0.02853, -0.06888), (-1.388, 2.649e-07, -0.07455), (-1.346, 3.287e-07, -0.1378), (-1.282, 3.455e-07, -0.18), (-0.6587, 3.659e-07, -0.1948), (-0.5842, 3.43e-07, -0.18), (-0.521, 3.241e-07, -0.1378), (-0.4787, 2.764e-07, -0.07455), (-1.388, 0.02853, -0.06888), (-1.346, 0.05272, -0.1273), (-1.282, 0.06888, -0.1663), (-0.6587, 0.07455, -0.18), (-0.5842, 0.06888, -0.1663), (-0.521, 0.05272, -0.1273), (-0.4787, 0.02853, -0.06888), (-1.388, 0.05272, -0.05272), (-1.346, 0.09741, -0.09741), (-1.282, 0.1273, -0.1273), (-0.6587, 0.1378, -0.1378), (-0.5842, 0.1273, -0.1273), (-0.521, 0.09741, -0.09741), (-0.4787, 0.05272, -0.05272), (-1.388, 0.06888, -0.02853), (-1.346, 0.1273, -0.05272), (-1.282, 0.1663, -0.06888), (-0.6587, 0.18, -0.07455), (-0.5842, 0.1663, -0.06888), (-0.521, 0.1273, -0.05272), (-0.4787, 0.06888, -0.02853), (-1.208, 0.1948, 3.637e-07), (-1.208, 0.18, 0.07455), (-1.208, 0.1378, 0.1378), (-1.208, 0.07455, 0.18), (-1.208, 1.386e-07, 0.1948), (-1.208, -0.07455, 0.18), (-1.208, -0.1378, 0.1378), (-1.208, -0.18, 0.07455), (-1.208, -0.1948, 2.525e-07), (-1.208, -0.18, -0.07455), (-1.208, -0.1378, -0.1378), (-1.208, -0.07455, -0.18), (-1.208, 3.659e-07, -0.1948), (-1.208, 0.07455, -0.18), (-1.208, 0.1378, -0.1378), (-1.208, 0.18, -0.07455)], [], [(6, 5, 14, 15), (4, 3, 12, 13), (2, 1, 10, 11), (0, 8, 9), (7, 6, 15), (5, 4, 13, 14), (114, 2, 11, 115), (1, 0, 9, 10), (11, 10, 17, 18), (9, 8, 16), (7, 15, 22), (14, 13, 20, 21), (115, 11, 18, 116), (10, 9, 16, 17), (15, 14, 21, 22), (13, 12, 19, 20), (7, 22, 29), (21, 20, 27, 28), (116, 18, 25, 117), (17, 16, 23, 24), (22, 21, 28, 29), (20, 19, 26, 27), (18, 17, 24, 25), (16, 8, 23), (24, 23, 30, 31), (29, 28, 35, 36), (27, 26, 33, 34), (25, 24, 31, 32), (23, 8, 30), (7, 29, 36), (28, 27, 34, 35), (117, 25, 32, 118), (36, 35, 42, 43), (34, 33, 40, 41), (32, 31, 38, 39), (30, 8, 37), (7, 36, 43), (35, 34, 41, 42), (118, 32, 39, 119), (31, 30, 37, 38), (37, 8, 44), (7, 43, 50), (42, 41, 48, 49), (119, 39, 46, 120), (38, 37, 44, 45), (43, 42, 49, 50), (41, 40, 47, 48), (39, 38, 45, 46), (49, 48, 55, 56), (120, 46, 53, 121), (45, 44, 51, 52), (50, 49, 56, 57), (48, 47, 54, 55), (46, 45, 52, 53), (44, 8, 51), (7, 50, 57), (57, 56, 63, 64), (55, 54, 61, 62), (53, 52, 59, 60), (51, 8, 58), (7, 57, 64), (56, 55, 62, 63), (121, 53, 60, 122), (52, 51, 58, 59), (62, 61, 68, 69), (60, 59, 66, 67), (58, 8, 65), (7, 64, 71), (63, 62, 69, 70), (122, 60, 67, 123), (59, 58, 65, 66), (64, 63, 70, 71), (7, 71, 78), (70, 69, 76, 77), (123, 67, 74, 124), (66, 65, 72, 73), (71, 70, 77, 78), (69, 68, 75, 76), (67, 66, 73, 74), (65, 8, 72), (124, 74, 81, 125), (73, 72, 79, 80), (78, 77, 84, 85), (76, 75, 82, 83), (74, 73, 80, 81), (72, 8, 79), (7, 78, 85), (77, 76, 83, 84), (85, 84, 91, 92), (83, 82, 89, 90), (81, 80, 87, 88), (79, 8, 86), (7, 85, 92), (84, 83, 90, 91), (125, 81, 88, 126), (80, 79, 86, 87), (88, 87, 94, 95), (86, 8, 93), (7, 92, 99), (91, 90, 97, 98), (126, 88, 95, 127), (87, 86, 93, 94), (92, 91, 98, 99), (90, 89, 96, 97), (7, 99, 106), (98, 97, 104, 105), (127, 95, 102, 128), (94, 93, 100, 101), (99, 98, 105, 106), (97, 96, 103, 104), (95, 94, 101, 102), (93, 8, 100), (101, 100, 107, 108), (106, 105, 112, 113), (104, 103, 110, 111), (102, 101, 108, 109), (100, 8, 107), (7, 106, 113), (105, 104, 111, 112), (128, 102, 109, 129), (113, 112, 5, 6), (111, 110, 3, 4), (109, 108, 1, 2), (107, 8, 0), (7, 113, 6), (112, 111, 4, 5), (129, 109, 2, 114), (108, 107, 0, 1), (110, 129, 114, 3), (103, 128, 129, 110), (96, 127, 128, 103), (89, 126, 127, 96), (82, 125, 126, 89), (75, 124, 125, 82), (68, 123, 124, 75), (61, 122, 123, 68), (54, 121, 122, 61), (47, 120, 121, 54), (40, 119, 120, 47), (33, 118, 119, 40), (26, 117, 118, 33), (19, 116, 117, 26), (12, 115, 116, 19), (3, 114, 115, 12)])
me_sphere_002.polygons.foreach_set('use_smooth', [True] * 144)
me_sphere_002.materials.append(mat_lamp)
me_sphere_002.use_remesh_preserve_volume = False
me_sphere_002.use_remesh_preserve_attributes = False
me_sphere_002.use_mirror_vertex_groups = False
me_sphere_002.update()
me_sphere = bpy.data.meshes.new('Sphere')
me_sphere.from_pydata([(0.03806, 0.1913, 0.2737), (0.07466, 0.3753, 0.2168), (0.1084, 0.5449, 0.1244), (0.1379, 0.6935, 0.0), (0.07466, 0.1802, 0.2737), (0.1464, 0.3536, 0.2168), (0.2126, 0.5133, 0.1244), (0.2706, 0.6533, 0.0), (0.1084, 0.1622, 0.2737), (0.2126, 0.3182, 0.2168), (0.3087, 0.4619, 0.1244), (0.3928, 0.5879, 0.0), (0.1379, 0.1379, 0.2737), (0.2706, 0.2706, 0.2168), (0.3928, 0.3928, 0.1244), (0.5, 0.5, 0.0), (0.1622, 0.1084, 0.2737), (0.3182, 0.2126, 0.2168), (0.4619, 0.3087, 0.1244), (0.5879, 0.3928, 0.0), (0.1802, 0.07466, 0.2737), (0.3536, 0.1464, 0.2168), (0.5133, 0.2126, 0.1244), (0.6533, 0.2706, 0.0), (0.1913, 0.03806, 0.2737), (0.3753, 0.07466, 0.2168), (0.5449, 0.1084, 0.1244), (0.6935, 0.1379, 0.0), (0.1951, 3.099e-08, 0.2737), (0.3827, 3.844e-08, 0.2168), (0.5556, 4.589e-08, 0.1244), (0.7071, 3.844e-08, 0.0), (0.1913, -0.03806, 0.2737), (0.3753, -0.07466, 0.2168), (0.5449, -0.1084, 0.1244), (0.6935, -0.1379, 0.0), (0.1802, -0.07466, 0.2737), (0.3536, -0.1464, 0.2168), (0.5133, -0.2126, 0.1244), (0.6533, -0.2706, 0.0), (0.1622, -0.1084, 0.2737), (0.3182, -0.2126, 0.2168), (0.4619, -0.3087, 0.1244), (0.5879, -0.3928, 0.0), (0.1379, -0.1379, 0.2737), (0.2706, -0.2706, 0.2168), (0.3928, -0.3928, 0.1244), (0.5, -0.5, 0.0), (0.1084, -0.1622, 0.2737), (0.2126, -0.3182, 0.2168), (0.3087, -0.4619, 0.1244), (0.3928, -0.5879, 0.0), (0.07466, -0.1802, 0.2737), (0.1464, -0.3536, 0.2168), (0.2126, -0.5133, 0.1244), (0.2706, -0.6533, 0.0), (0.03806, -0.1913, 0.2737), (0.07466, -0.3753, 0.2168), (0.1084, -0.5449, 0.1244), (0.1379, -0.6935, 0.0), (-1.264e-07, -0.1951, 0.2737), (-7.799e-08, -0.3827, 0.2168), (-9.289e-08, -0.5556, 0.1244), (-1.45e-07, -0.7071, 0.0), (-0.03806, -0.1913, 0.2737), (-0.07466, -0.3753, 0.2168), (-0.1084, -0.5449, 0.1244), (-0.1379, -0.6935, 0.0), (-2.439e-07, -2.693e-07, 0.2929), (-0.07466, -0.1802, 0.2737), (-0.1464, -0.3536, 0.2168), (-0.2126, -0.5133, 0.1244), (-0.2706, -0.6533, 0.0), (-0.1084, -0.1622, 0.2737), (-0.2126, -0.3182, 0.2168), (-0.3087, -0.4619, 0.1244), (-0.3928, -0.5879, 0.0), (-0.1379, -0.1379, 0.2737), (-0.2706, -0.2706, 0.2168), (-0.3928, -0.3928, 0.1244), (-0.5, -0.5, 0.0), (-0.1622, -0.1084, 0.2737), (-0.3182, -0.2126, 0.2168), (-0.4619, -0.3087, 0.1244), (-0.5879, -0.3928, 0.0), (-0.1802, -0.07466, 0.2737), (-0.3536, -0.1464, 0.2168), (-0.5133, -0.2126, 0.1244), (-0.6533, -0.2706, 0.0), (-0.1913, -0.03806, 0.2737), (-0.3753, -0.07466, 0.2168), (-0.5449, -0.1084, 0.1244), (-0.6935, -0.1379, 0.0), (-0.1951, 4.589e-08, 0.2737), (-0.3827, 7.57e-08, 0.2168), (-0.5556, 7.57e-08, 0.1244), (-0.7071, 1.726e-07, 0.0), (-0.1913, 0.03806, 0.2737), (-0.3753, 0.07466, 0.2168), (-0.5449, 0.1084, 0.1244), (-0.6935, 0.1379, 0.0), (-0.1802, 0.07466, 0.2737), (-0.3536, 0.1464, 0.2168), (-0.5133, 0.2126, 0.1244), (-0.6533, 0.2706, 0.0), (-0.1622, 0.1084, 0.2737), (-0.3182, 0.2126, 0.2168), (-0.4619, 0.3087, 0.1244), (-0.5879, 0.3928, 0.0), (-0.1379, 0.1379, 0.2737), (-0.2706, 0.2706, 0.2168), (-0.3928, 0.3928, 0.1244), (-0.5, 0.5, 0.0), (-0.1084, 0.1622, 0.2737), (-0.2126, 0.3182, 0.2168), (-0.3087, 0.4619, 0.1244), (-0.3928, 0.5879, 0.0), (-0.07466, 0.1802, 0.2737), (-0.1464, 0.3536, 0.2168), (-0.2126, 0.5133, 0.1244), (-0.2706, 0.6533, 0.0), (-0.03806, 0.1913, 0.2737), (-0.07466, 0.3753, 0.2168), (-0.1084, 0.5449, 0.1244), (-0.1379, 0.6935, 0.0), (-8.172e-08, 0.1951, 0.2737), (-4.074e-08, 0.3827, 0.2168), (-1.094e-08, 0.5556, 0.1244), (3.377e-08, 0.7071, 0.0)], [], [(127, 126, 1, 2), (128, 127, 2, 3), (125, 68, 0), (126, 125, 0, 1), (1, 0, 4, 5), (2, 1, 5, 6), (3, 2, 6, 7), (0, 68, 4), (4, 68, 8), (5, 4, 8, 9), (6, 5, 9, 10), (7, 6, 10, 11), (10, 9, 13, 14), (11, 10, 14, 15), (8, 68, 12), (9, 8, 12, 13), (12, 68, 16), (13, 12, 16, 17), (14, 13, 17, 18), (15, 14, 18, 19), (18, 17, 21, 22), (19, 18, 22, 23), (16, 68, 20), (17, 16, 20, 21), (20, 68, 24), (21, 20, 24, 25), (22, 21, 25, 26), (23, 22, 26, 27), (27, 26, 30, 31), (24, 68, 28), (25, 24, 28, 29), (26, 25, 29, 30), (28, 68, 32), (29, 28, 32, 33), (30, 29, 33, 34), (31, 30, 34, 35), (35, 34, 38, 39), (32, 68, 36), (33, 32, 36, 37), (34, 33, 37, 38), (36, 68, 40), (37, 36, 40, 41), (38, 37, 41, 42), (39, 38, 42, 43), (40, 68, 44), (41, 40, 44, 45), (42, 41, 45, 46), (43, 42, 46, 47), (45, 44, 48, 49), (46, 45, 49, 50), (47, 46, 50, 51), (44, 68, 48), (48, 68, 52), (49, 48, 52, 53), (50, 49, 53, 54), (51, 50, 54, 55), (53, 52, 56, 57), (54, 53, 57, 58), (55, 54, 58, 59), (52, 68, 56), (56, 68, 60), (57, 56, 60, 61), (58, 57, 61, 62), (59, 58, 62, 63), (62, 61, 65, 66), (63, 62, 66, 67), (60, 68, 64), (61, 60, 64, 65), (64, 68, 69), (65, 64, 69, 70), (66, 65, 70, 71), (67, 66, 71, 72), (71, 70, 74, 75), (72, 71, 75, 76), (69, 68, 73), (70, 69, 73, 74), (73, 68, 77), (74, 73, 77, 78), (75, 74, 78, 79), (76, 75, 79, 80), (80, 79, 83, 84), (77, 68, 81), (78, 77, 81, 82), (79, 78, 82, 83), (81, 68, 85), (82, 81, 85, 86), (83, 82, 86, 87), (84, 83, 87, 88), (85, 68, 89), (86, 85, 89, 90), (87, 86, 90, 91), (88, 87, 91, 92), (89, 68, 93), (90, 89, 93, 94), (91, 90, 94, 95), (92, 91, 95, 96), (93, 68, 97), (94, 93, 97, 98), (95, 94, 98, 99), (96, 95, 99, 100), (98, 97, 101, 102), (99, 98, 102, 103), (100, 99, 103, 104), (97, 68, 101), (101, 68, 105), (102, 101, 105, 106), (103, 102, 106, 107), (104, 103, 107, 108), (106, 105, 109, 110), (107, 106, 110, 111), (108, 107, 111, 112), (105, 68, 109), (109, 68, 113), (110, 109, 113, 114), (111, 110, 114, 115), (112, 111, 115, 116), (115, 114, 118, 119), (116, 115, 119, 120), (113, 68, 117), (114, 113, 117, 118), (117, 68, 121), (118, 117, 121, 122), (119, 118, 122, 123), (120, 119, 123, 124), (124, 123, 127, 128), (121, 68, 125), (122, 121, 125, 126), (123, 122, 126, 127)])
me_sphere.polygons.foreach_set('use_smooth', [True] * 128)
me_sphere.materials.append(mat_dirt)
me_sphere.use_remesh_preserve_volume = False
me_sphere.use_remesh_preserve_attributes = False
me_sphere.use_mirror_vertex_groups = False
me_sphere.update()
me_sphere_003 = bpy.data.meshes.new('Sphere.003')
me_sphere_003.from_pydata([(0.03806, 0.1913, 0.2737), (0.07466, 0.3753, 0.2168), (0.1084, 0.5449, 0.1244), (0.1379, 0.6935, 0.0), (0.07466, 0.1802, 0.2737), (0.1464, 0.3536, 0.2168), (0.2126, 0.5133, 0.1244), (0.2706, 0.6533, 0.0), (0.1084, 0.1622, 0.2737), (0.2126, 0.3182, 0.2168), (0.3087, 0.4619, 0.1244), (0.3928, 0.5879, 0.0), (0.1379, 0.1379, 0.2737), (0.2706, 0.2706, 0.2168), (0.3928, 0.3928, 0.1244), (0.5, 0.5, 0.0), (0.1622, 0.1084, 0.2737), (0.3182, 0.2126, 0.2168), (0.4619, 0.3087, 0.1244), (0.5879, 0.3928, 0.0), (0.1802, 0.07466, 0.2737), (0.3536, 0.1464, 0.2168), (0.5133, 0.2126, 0.1244), (0.6533, 0.2706, 0.0), (0.1913, 0.03806, 0.2737), (0.3753, 0.07466, 0.2168), (0.5449, 0.1084, 0.1244), (0.6935, 0.1379, 0.0), (0.1951, 3.099e-08, 0.2737), (0.3827, 3.844e-08, 0.2168), (0.5556, 4.589e-08, 0.1244), (0.7071, 3.844e-08, 0.0), (0.1913, -0.03806, 0.2737), (0.3753, -0.07466, 0.2168), (0.5449, -0.1084, 0.1244), (0.6935, -0.1379, 0.0), (0.1802, -0.07466, 0.2737), (0.3536, -0.1464, 0.2168), (0.5133, -0.2126, 0.1244), (0.6533, -0.2706, 0.0), (0.1622, -0.1084, 0.2737), (0.3182, -0.2126, 0.2168), (0.4619, -0.3087, 0.1244), (0.5879, -0.3928, 0.0), (0.1379, -0.1379, 0.2737), (0.2706, -0.2706, 0.2168), (0.3928, -0.3928, 0.1244), (0.5, -0.5, 0.0), (0.1084, -0.1622, 0.2737), (0.2126, -0.3182, 0.2168), (0.3087, -0.4619, 0.1244), (0.3928, -0.5879, 0.0), (0.07466, -0.1802, 0.2737), (0.1464, -0.3536, 0.2168), (0.2126, -0.5133, 0.1244), (0.2706, -0.6533, 0.0), (0.03806, -0.1913, 0.2737), (0.07466, -0.3753, 0.2168), (0.1084, -0.5449, 0.1244), (0.1379, -0.6935, 0.0), (-1.264e-07, -0.1951, 0.2737), (-7.799e-08, -0.3827, 0.2168), (-9.289e-08, -0.5556, 0.1244), (-1.45e-07, -0.7071, 0.0), (-0.03806, -0.1913, 0.2737), (-0.07466, -0.3753, 0.2168), (-0.1084, -0.5449, 0.1244), (-0.1379, -0.6935, 0.0), (-2.439e-07, -2.693e-07, 0.2929), (-0.07466, -0.1802, 0.2737), (-0.1464, -0.3536, 0.2168), (-0.2126, -0.5133, 0.1244), (-0.2706, -0.6533, 0.0), (-0.1084, -0.1622, 0.2737), (-0.2126, -0.3182, 0.2168), (-0.3087, -0.4619, 0.1244), (-0.3928, -0.5879, 0.0), (-0.1379, -0.1379, 0.2737), (-0.2706, -0.2706, 0.2168), (-0.3928, -0.3928, 0.1244), (-0.5, -0.5, 0.0), (-0.1622, -0.1084, 0.2737), (-0.3182, -0.2126, 0.2168), (-0.4619, -0.3087, 0.1244), (-0.5879, -0.3928, 0.0), (-0.1802, -0.07466, 0.2737), (-0.3536, -0.1464, 0.2168), (-0.5133, -0.2126, 0.1244), (-0.6533, -0.2706, 0.0), (-0.1913, -0.03806, 0.2737), (-0.3753, -0.07466, 0.2168), (-0.5449, -0.1084, 0.1244), (-0.6935, -0.1379, 0.0), (-0.1951, 4.589e-08, 0.2737), (-0.3827, 7.57e-08, 0.2168), (-0.5556, 7.57e-08, 0.1244), (-0.7071, 1.726e-07, 0.0), (-0.1913, 0.03806, 0.2737), (-0.3753, 0.07466, 0.2168), (-0.5449, 0.1084, 0.1244), (-0.6935, 0.1379, 0.0), (-0.1802, 0.07466, 0.2737), (-0.3536, 0.1464, 0.2168), (-0.5133, 0.2126, 0.1244), (-0.6533, 0.2706, 0.0), (-0.1622, 0.1084, 0.2737), (-0.3182, 0.2126, 0.2168), (-0.4619, 0.3087, 0.1244), (-0.5879, 0.3928, 0.0), (-0.1379, 0.1379, 0.2737), (-0.2706, 0.2706, 0.2168), (-0.3928, 0.3928, 0.1244), (-0.5, 0.5, 0.0), (-0.1084, 0.1622, 0.2737), (-0.2126, 0.3182, 0.2168), (-0.3087, 0.4619, 0.1244), (-0.3928, 0.5879, 0.0), (-0.07466, 0.1802, 0.2737), (-0.1464, 0.3536, 0.2168), (-0.2126, 0.5133, 0.1244), (-0.2706, 0.6533, 0.0), (-0.03806, 0.1913, 0.2737), (-0.07466, 0.3753, 0.2168), (-0.1084, 0.5449, 0.1244), (-0.1379, 0.6935, 0.0), (-8.172e-08, 0.1951, 0.2737), (-4.074e-08, 0.3827, 0.2168), (-1.094e-08, 0.5556, 0.1244), (3.377e-08, 0.7071, 0.0)], [], [(127, 126, 1, 2), (128, 127, 2, 3), (125, 68, 0), (126, 125, 0, 1), (1, 0, 4, 5), (2, 1, 5, 6), (3, 2, 6, 7), (0, 68, 4), (4, 68, 8), (5, 4, 8, 9), (6, 5, 9, 10), (7, 6, 10, 11), (10, 9, 13, 14), (11, 10, 14, 15), (8, 68, 12), (9, 8, 12, 13), (12, 68, 16), (13, 12, 16, 17), (14, 13, 17, 18), (15, 14, 18, 19), (18, 17, 21, 22), (19, 18, 22, 23), (16, 68, 20), (17, 16, 20, 21), (20, 68, 24), (21, 20, 24, 25), (22, 21, 25, 26), (23, 22, 26, 27), (27, 26, 30, 31), (24, 68, 28), (25, 24, 28, 29), (26, 25, 29, 30), (28, 68, 32), (29, 28, 32, 33), (30, 29, 33, 34), (31, 30, 34, 35), (35, 34, 38, 39), (32, 68, 36), (33, 32, 36, 37), (34, 33, 37, 38), (36, 68, 40), (37, 36, 40, 41), (38, 37, 41, 42), (39, 38, 42, 43), (40, 68, 44), (41, 40, 44, 45), (42, 41, 45, 46), (43, 42, 46, 47), (45, 44, 48, 49), (46, 45, 49, 50), (47, 46, 50, 51), (44, 68, 48), (48, 68, 52), (49, 48, 52, 53), (50, 49, 53, 54), (51, 50, 54, 55), (53, 52, 56, 57), (54, 53, 57, 58), (55, 54, 58, 59), (52, 68, 56), (56, 68, 60), (57, 56, 60, 61), (58, 57, 61, 62), (59, 58, 62, 63), (62, 61, 65, 66), (63, 62, 66, 67), (60, 68, 64), (61, 60, 64, 65), (64, 68, 69), (65, 64, 69, 70), (66, 65, 70, 71), (67, 66, 71, 72), (71, 70, 74, 75), (72, 71, 75, 76), (69, 68, 73), (70, 69, 73, 74), (73, 68, 77), (74, 73, 77, 78), (75, 74, 78, 79), (76, 75, 79, 80), (80, 79, 83, 84), (77, 68, 81), (78, 77, 81, 82), (79, 78, 82, 83), (81, 68, 85), (82, 81, 85, 86), (83, 82, 86, 87), (84, 83, 87, 88), (85, 68, 89), (86, 85, 89, 90), (87, 86, 90, 91), (88, 87, 91, 92), (89, 68, 93), (90, 89, 93, 94), (91, 90, 94, 95), (92, 91, 95, 96), (93, 68, 97), (94, 93, 97, 98), (95, 94, 98, 99), (96, 95, 99, 100), (98, 97, 101, 102), (99, 98, 102, 103), (100, 99, 103, 104), (97, 68, 101), (101, 68, 105), (102, 101, 105, 106), (103, 102, 106, 107), (104, 103, 107, 108), (106, 105, 109, 110), (107, 106, 110, 111), (108, 107, 111, 112), (105, 68, 109), (109, 68, 113), (110, 109, 113, 114), (111, 110, 114, 115), (112, 111, 115, 116), (115, 114, 118, 119), (116, 115, 119, 120), (113, 68, 117), (114, 113, 117, 118), (117, 68, 121), (118, 117, 121, 122), (119, 118, 122, 123), (120, 119, 123, 124), (124, 123, 127, 128), (121, 68, 125), (122, 121, 125, 126), (123, 122, 126, 127)])
me_sphere_003.polygons.foreach_set('use_smooth', [True] * 128)
me_sphere_003.materials.append(mat_dirt)
me_sphere_003.use_remesh_preserve_volume = False
me_sphere_003.use_remesh_preserve_attributes = False
me_sphere_003.use_mirror_vertex_groups = False
me_sphere_003.update()
me_sphere_001 = bpy.data.meshes.new('Sphere.001')
me_sphere_001.from_pydata([(-1.388, 0.07455, 3.468e-07), (-1.346, 0.1378, 3.565e-07), (-1.282, 0.18, 3.662e-07), (-0.6587, 0.1948, 2.568e-07), (-0.5842, 0.18, 2.447e-07), (-0.521, 0.1378, 2.302e-07), (-0.4787, 0.07455, 2.012e-07), (-0.4639, 2.181e-07, 1.818e-07), (-1.403, 1.975e-07, 3.275e-07), (-1.388, 0.06888, 0.02853), (-1.346, 0.1273, 0.05272), (-1.282, 0.1663, 0.06888), (-0.6587, 0.18, 0.07455), (-0.5842, 0.1663, 0.06888), (-0.521, 0.1273, 0.05272), (-0.4787, 0.06888, 0.02853), (-1.388, 0.05272, 0.05272), (-1.346, 0.09741, 0.09741), (-1.282, 0.1273, 0.1273), (-0.6587, 0.1378, 0.1378), (-0.5842, 0.1273, 0.1273), (-0.521, 0.09741, 0.09741), (-0.4787, 0.05272, 0.05272), (-1.388, 0.02853, 0.06888), (-1.346, 0.05272, 0.1273), (-1.282, 0.06888, 0.1663), (-0.6587, 0.07455, 0.18), (-0.5842, 0.06888, 0.1663), (-0.521, 0.05272, 0.1273), (-0.4787, 0.02853, 0.06888), (-1.388, 1.992e-07, 0.07455), (-1.346, 1.688e-07, 0.1378), (-1.282, 1.441e-07, 0.18), (-0.6587, 1.386e-07, 0.1948), (-0.5842, 1.416e-07, 0.18), (-0.521, 1.642e-07, 0.1378), (-0.4787, 1.786e-07, 0.07455), (-1.388, -0.02853, 0.06888), (-1.346, -0.05272, 0.1273), (-1.282, -0.06888, 0.1663), (-0.6587, -0.07455, 0.18), (-0.5842, -0.06888, 0.1663), (-0.521, -0.05272, 0.1273), (-0.4787, -0.02853, 0.06888), (-1.388, -0.05272, 0.05272), (-1.346, -0.09741, 0.09741), (-1.282, -0.1273, 0.1273), (-0.6587, -0.1378, 0.1378), (-0.5842, -0.1273, 0.1273), (-0.521, -0.09741, 0.09741), (-0.4787, -0.05272, 0.05272), (-1.388, -0.06888, 0.02853), (-1.346, -0.1273, 0.05272), (-1.282, -0.1663, 0.06888), (-0.6587, -0.18, 0.07455), (-0.5842, -0.1663, 0.06888), (-0.521, -0.1273, 0.05272), (-0.4787, -0.06888, 0.02853), (-1.388, -0.07455, 3.081e-07), (-1.346, -0.1378, 2.791e-07), (-1.282, -0.18, 2.646e-07), (-0.6587, -0.1948, 1.456e-07), (-0.5842, -0.18, 1.431e-07), (-0.521, -0.1378, 1.528e-07), (-0.4787, -0.07455, 1.625e-07), (-1.388, -0.06888, -0.02853), (-1.346, -0.1273, -0.05272), (-1.282, -0.1663, -0.06888), (-0.6587, -0.18, -0.07455), (-0.5842, -0.1663, -0.06888), (-0.521, -0.1273, -0.05272), (-0.4787, -0.06888, -0.02853), (-1.388, -0.05272, -0.05272), (-1.346, -0.09741, -0.09741), (-1.282, -0.1273, -0.1273), (-0.6587, -0.1378, -0.1378), (-0.5842, -0.1273, -0.1273), (-0.521, -0.09741, -0.09741), (-0.4787, -0.05272, -0.05272), (-1.388, -0.02853, -0.06888), (-1.346, -0.05272, -0.1273), (-1.282, -0.06888, -0.1663), (-0.6587, -0.07455, -0.18), (-0.5842, -0.06888, -0.1663), (-0.521, -0.05272, -0.1273), (-0.4787, -0.02853, -0.06888), (-1.388, 2.649e-07, -0.07455), (-1.346, 3.287e-07, -0.1378), (-1.282, 3.455e-07, -0.18), (-0.6587, 3.659e-07, -0.1948), (-0.5842, 3.43e-07, -0.18), (-0.521, 3.241e-07, -0.1378), (-0.4787, 2.764e-07, -0.07455), (-1.388, 0.02853, -0.06888), (-1.346, 0.05272, -0.1273), (-1.282, 0.06888, -0.1663), (-0.6587, 0.07455, -0.18), (-0.5842, 0.06888, -0.1663), (-0.521, 0.05272, -0.1273), (-0.4787, 0.02853, -0.06888), (-1.388, 0.05272, -0.05272), (-1.346, 0.09741, -0.09741), (-1.282, 0.1273, -0.1273), (-0.6587, 0.1378, -0.1378), (-0.5842, 0.1273, -0.1273), (-0.521, 0.09741, -0.09741), (-0.4787, 0.05272, -0.05272), (-1.388, 0.06888, -0.02853), (-1.346, 0.1273, -0.05272), (-1.282, 0.1663, -0.06888), (-0.6587, 0.18, -0.07455), (-0.5842, 0.1663, -0.06888), (-0.521, 0.1273, -0.05272), (-0.4787, 0.06888, -0.02853), (-1.208, 0.1948, 3.637e-07), (-1.208, 0.18, 0.07455), (-1.208, 0.1378, 0.1378), (-1.208, 0.07455, 0.18), (-1.208, 1.386e-07, 0.1948), (-1.208, -0.07455, 0.18), (-1.208, -0.1378, 0.1378), (-1.208, -0.18, 0.07455), (-1.208, -0.1948, 2.525e-07), (-1.208, -0.18, -0.07455), (-1.208, -0.1378, -0.1378), (-1.208, -0.07455, -0.18), (-1.208, 3.659e-07, -0.1948), (-1.208, 0.07455, -0.18), (-1.208, 0.1378, -0.1378), (-1.208, 0.18, -0.07455)], [], [(6, 5, 14, 15), (4, 3, 12, 13), (2, 1, 10, 11), (0, 8, 9), (7, 6, 15), (5, 4, 13, 14), (114, 2, 11, 115), (1, 0, 9, 10), (11, 10, 17, 18), (9, 8, 16), (7, 15, 22), (14, 13, 20, 21), (115, 11, 18, 116), (10, 9, 16, 17), (15, 14, 21, 22), (13, 12, 19, 20), (7, 22, 29), (21, 20, 27, 28), (116, 18, 25, 117), (17, 16, 23, 24), (22, 21, 28, 29), (20, 19, 26, 27), (18, 17, 24, 25), (16, 8, 23), (24, 23, 30, 31), (29, 28, 35, 36), (27, 26, 33, 34), (25, 24, 31, 32), (23, 8, 30), (7, 29, 36), (28, 27, 34, 35), (117, 25, 32, 118), (36, 35, 42, 43), (34, 33, 40, 41), (32, 31, 38, 39), (30, 8, 37), (7, 36, 43), (35, 34, 41, 42), (118, 32, 39, 119), (31, 30, 37, 38), (37, 8, 44), (7, 43, 50), (42, 41, 48, 49), (119, 39, 46, 120), (38, 37, 44, 45), (43, 42, 49, 50), (41, 40, 47, 48), (39, 38, 45, 46), (49, 48, 55, 56), (120, 46, 53, 121), (45, 44, 51, 52), (50, 49, 56, 57), (48, 47, 54, 55), (46, 45, 52, 53), (44, 8, 51), (7, 50, 57), (57, 56, 63, 64), (55, 54, 61, 62), (53, 52, 59, 60), (51, 8, 58), (7, 57, 64), (56, 55, 62, 63), (121, 53, 60, 122), (52, 51, 58, 59), (62, 61, 68, 69), (60, 59, 66, 67), (58, 8, 65), (7, 64, 71), (63, 62, 69, 70), (122, 60, 67, 123), (59, 58, 65, 66), (64, 63, 70, 71), (7, 71, 78), (70, 69, 76, 77), (123, 67, 74, 124), (66, 65, 72, 73), (71, 70, 77, 78), (69, 68, 75, 76), (67, 66, 73, 74), (65, 8, 72), (124, 74, 81, 125), (73, 72, 79, 80), (78, 77, 84, 85), (76, 75, 82, 83), (74, 73, 80, 81), (72, 8, 79), (7, 78, 85), (77, 76, 83, 84), (85, 84, 91, 92), (83, 82, 89, 90), (81, 80, 87, 88), (79, 8, 86), (7, 85, 92), (84, 83, 90, 91), (125, 81, 88, 126), (80, 79, 86, 87), (88, 87, 94, 95), (86, 8, 93), (7, 92, 99), (91, 90, 97, 98), (126, 88, 95, 127), (87, 86, 93, 94), (92, 91, 98, 99), (90, 89, 96, 97), (7, 99, 106), (98, 97, 104, 105), (127, 95, 102, 128), (94, 93, 100, 101), (99, 98, 105, 106), (97, 96, 103, 104), (95, 94, 101, 102), (93, 8, 100), (101, 100, 107, 108), (106, 105, 112, 113), (104, 103, 110, 111), (102, 101, 108, 109), (100, 8, 107), (7, 106, 113), (105, 104, 111, 112), (128, 102, 109, 129), (113, 112, 5, 6), (111, 110, 3, 4), (109, 108, 1, 2), (107, 8, 0), (7, 113, 6), (112, 111, 4, 5), (129, 109, 2, 114), (108, 107, 0, 1), (110, 129, 114, 3), (103, 128, 129, 110), (96, 127, 128, 103), (89, 126, 127, 96), (82, 125, 126, 89), (75, 124, 125, 82), (68, 123, 124, 75), (61, 122, 123, 68), (54, 121, 122, 61), (47, 120, 121, 54), (40, 119, 120, 47), (33, 118, 119, 40), (26, 117, 118, 33), (19, 116, 117, 26), (12, 115, 116, 19), (3, 114, 115, 12)])
me_sphere_001.polygons.foreach_set('use_smooth', [True] * 144)
me_sphere_001.materials.append(mat_lamp)
me_sphere_001.use_remesh_preserve_volume = False
me_sphere_001.use_remesh_preserve_attributes = False
me_sphere_001.use_mirror_vertex_groups = False
me_sphere_001.update()
me_cubeziercurve_001 = bpy.data.meshes.new('CUBezierCurve.001')
me_cubeziercurve_001.from_pydata([(-0.6086, 0.03138, 0.6929), (-0.6377, 0.05978, 0.6549), (-0.6403, 0.07313, 0.6009), (-0.6155, 0.06633, 0.5517), (-0.5726, 0.04198, 0.5258), (-0.5282, 0.009375, 0.5333), (-0.4991, -0.01902, 0.5713), (-0.4965, -0.03237, 0.6253), (-0.5214, -0.02557, 0.6745), (-0.5642, -0.001216, 0.7004), (-0.7037, -0.09904, 0.6455), (-0.7267, -0.06237, 0.6106), (-0.7219, -0.03879, 0.5604), (-0.691, -0.03732, 0.5142), (-0.6458, -0.05851, 0.4896), (-0.6037, -0.09427, 0.4959), (-0.5807, -0.1309, 0.5308), (-0.5855, -0.1545, 0.581), (-0.6164, -0.156, 0.6272), (-0.6616, -0.1348, 0.6518), (-0.7858, -0.2003, 0.5689), (-0.8026, -0.1558, 0.5399), (-0.7899, -0.1227, 0.4971), (-0.7527, -0.1134, 0.4568), (-0.7051, -0.1316, 0.4344), (-0.6654, -0.1704, 0.4385), (-0.6487, -0.2148, 0.4675), (-0.6614, -0.248, 0.5103), (-0.6986, -0.2572, 0.5506), (-0.7461, -0.239, 0.573), (-0.8534, -0.2717, 0.4692), (-0.8643, -0.2211, 0.4489), (-0.8444, -0.1803, 0.4167), (-0.8014, -0.1649, 0.385), (-0.7516, -0.1808, 0.3659), (-0.7141, -0.2219, 0.3667), (-0.7032, -0.2725, 0.3871), (-0.7231, -0.3133, 0.4192), (-0.7661, -0.3287, 0.4509), (-0.8159, -0.3128, 0.47), (-0.9047, -0.3133, 0.3538), (-0.911, -0.2589, 0.3439), (-0.8854, -0.2135, 0.3246), (-0.8377, -0.1943, 0.3033), (-0.7861, -0.2087, 0.2882), (-0.7504, -0.2512, 0.285), (-0.7442, -0.3056, 0.2949), (-0.7698, -0.3511, 0.3142), (-0.8175, -0.3702, 0.3355), (-0.869, -0.3558, 0.3506), (-0.9389, -0.3258, 0.2301), (-0.942, -0.2703, 0.2314), (-0.9125, -0.2234, 0.226), (-0.8617, -0.2031, 0.216), (-0.809, -0.2171, 0.2051), (-0.7745, -0.26, 0.1976), (-0.7713, -0.3156, 0.1964), (-0.8008, -0.3624, 0.2018), (-0.8516, -0.3827, 0.2118), (-0.9043, -0.3688, 0.2226), (-0.9552, -0.3106, 0.105), (-0.9568, -0.2564, 0.1177), (-0.9255, -0.2113, 0.1264), (-0.8732, -0.1923, 0.1278), (-0.8199, -0.2069, 0.1213), (-0.786, -0.2493, 0.1095), (-0.7843, -0.3034, 0.09678), (-0.8156, -0.3486, 0.0881), (-0.8679, -0.3675, 0.08673), (-0.9212, -0.353, 0.09321), (-0.9531, -0.2689, -0.01472), (-0.9549, -0.2186, 0.009056), (-0.9239, -0.1782, 0.03145), (-0.8718, -0.1632, 0.04391), (-0.8186, -0.1792, 0.04167), (-0.7846, -0.2201, 0.02559), (-0.7827, -0.2704, 0.001817), (-0.8137, -0.3108, -0.02058), (-0.8658, -0.3258, -0.03303), (-0.919, -0.3098, -0.0308), (-0.9319, -0.2018, -0.1224), (-0.9358, -0.158, -0.08839), (-0.9073, -0.1255, -0.05339), (-0.8572, -0.1168, -0.03073), (-0.8048, -0.1353, -0.02907), (-0.7699, -0.1738, -0.04904), (-0.7661, -0.2176, -0.08302), (-0.7946, -0.2501, -0.118), (-0.8447, -0.2588, -0.1407), (-0.8971, -0.2403, -0.1423), (-0.8912, -0.1111, -0.2104), (-0.899, -0.07585, -0.1681), (-0.8752, -0.05403, -0.1228), (-0.829, -0.05397, -0.09181), (-0.778, -0.0757, -0.08696), (-0.7418, -0.1109, -0.1101), (-0.734, -0.1462, -0.1524), (-0.7578, -0.168, -0.1978), (-0.8039, -0.1681, -0.2288), (-0.8549, -0.1463, -0.2336), (-0.8311, 0.0006513, -0.2714), (-0.8441, 0.02597, -0.2236), (-0.827, 0.03551, -0.1716), (-0.7862, 0.02564, -0.1351), (-0.7372, 0.0001096, -0.1282), (-0.6989, -0.03132, -0.1534), (-0.6858, -0.05663, -0.2012), (-0.703, -0.06618, -0.2533), (-0.7438, -0.0563, -0.2897), (-0.7927, -0.03077, -0.2966), (-0.7524, 0.13, -0.2987), (-0.7714, 0.1454, -0.2488), (-0.7617, 0.1428, -0.1941), (-0.7268, 0.1231, -0.1555), (-0.6802, 0.09381, -0.1477), (-0.6396, 0.06615, -0.1738), (-0.6205, 0.05067, -0.2237), (-0.6303, 0.0533, -0.2784), (-0.6651, 0.07302, -0.317), (-0.7118, 0.1023, -0.3247), (-0.6568, 0.2729, -0.2875), (-0.6812, 0.2803, -0.2381), (-0.678, 0.2678, -0.184), (-0.6485, 0.24, -0.1459), (-0.6039, 0.2077, -0.1383), (-0.5612, 0.1831, -0.1642), (-0.5368, 0.1756, -0.2136), (-0.54, 0.1882, -0.2677), (-0.5695, 0.2159, -0.3058), (-0.6141, 0.2483, -0.3134), (-0.5681, 0.3966, -0.2494), (-0.5967, 0.3981, -0.2017), (-0.5987, 0.3783, -0.1498), (-0.5734, 0.3447, -0.1134), (-0.5304, 0.3101, -0.1066), (-0.4861, 0.2878, -0.1318), (-0.4575, 0.2862, -0.1794), (-0.4555, 0.306, -0.2314), (-0.4808, 0.3396, -0.2677), (-0.5238, 0.3742, -0.2746), (-0.4772, 0.5777, -0.06644), (-0.508, 0.5415, -0.04309), (-0.5177, 0.49, -0.03937), (-0.5009, 0.4448, -0.04654), (-0.4674, 0.415, -0.06456), (-0.4321, 0.4083, -0.09768), (-0.4056, 0.4323, -0.1402), (-0.3956, 0.4875, -0.1634), (-0.4073, 0.5484, -0.1487), (-0.4389, 0.5823, -0.1068), (-0.2643, 0.5235, 0.05311), (-0.2857, 0.4842, 0.08651), (-0.3123, 0.4359, 0.08767), (-0.332, 0.396, 0.05655), (-0.3341, 0.3788, 0.005137), (-0.3217, 0.3927, -0.04624), (-0.3026, 0.4294, -0.08408), (-0.2805, 0.481, -0.08694), (-0.2636, 0.5231, -0.05268), (-0.2568, 0.5388, 7.096e-05), (-0.1427, 0.4649, 0.06514), (-0.1633, 0.4249, 0.09837), (-0.1887, 0.3754, 0.09744), (-0.2093, 0.3354, 0.06161), (-0.217, 0.3201, 0.008179), (-0.2091, 0.3354, -0.04231), (-0.1886, 0.3751, -0.07301), (-0.1631, 0.4249, -0.07177), (-0.1425, 0.4649, -0.03897), (-0.1347, 0.4802, 0.0131), (-0.0302, 0.4006, 0.01242), (-0.05427, 0.3613, 0.04773), (-0.08107, 0.3127, 0.0443), (-0.1003, 0.2734, 0.002619), (-0.1043, 0.2584, -0.05198), (-0.09235, 0.2734, -0.09733), (-0.06823, 0.3127, -0.1264), (-0.04137, 0.3613, -0.1228), (-0.02213, 0.4006, -0.08712), (-0.01767, 0.4156, -0.0386), (0.08158, 0.334, -0.001337), (0.05571, 0.2945, 0.02608), (0.02969, 0.2457, 0.01999), (0.01344, 0.2062, -0.01728), (0.01318, 0.1911, -0.07149), (0.02901, 0.2062, -0.1219), (0.05487, 0.2457, -0.1493), (0.0809, 0.2945, -0.1432), (0.09714, 0.334, -0.106), (0.0974, 0.3491, -0.05179), (0.2049, 0.2686, 0.1265), (0.1831, 0.2282, 0.1585), (0.159, 0.1782, 0.1577), (0.1418, 0.1378, 0.1244), (0.1377, 0.1224, 0.06727), (0.149, 0.1378, 0.01512), (0.171, 0.1782, -0.01303), (0.1954, 0.2282, -0.01226), (0.2126, 0.2686, 0.01776), (0.216, 0.284, 0.07113), (0.3512, 0.2076, 0.2127), (0.3343, 0.1658, 0.2454), (0.3135, 0.1143, 0.2454), (0.2967, 0.07254, 0.2127), (0.2902, 0.0566, 0.1598), (0.2967, 0.07254, 0.1069), (0.3135, 0.1143, 0.07424), (0.3343, 0.1658, 0.07424), (0.3512, 0.2076, 0.1069), (0.3576, 0.2235, 0.1598), (0.5012, 0.1541, 0.191), (0.4882, 0.111, 0.2227), (0.4721, 0.05779, 0.2214), (0.4591, 0.01471, 0.1876), (0.4541, -0.001742, 0.1343), (0.4591, 0.01471, 0.08183), (0.4721, 0.05779, 0.05019), (0.4882, 0.111, 0.05147), (0.5012, 0.1541, 0.08518), (0.5062, 0.1706, 0.1385), (0.6717, 0.1115, 0.136), (0.663, 0.0673, 0.1657), (0.6523, 0.01273, 0.1623), (0.6436, -0.03143, 0.1264), (0.6403, -0.04829, 0.07236), (0.6436, -0.03143, 0.02059), (0.6523, 0.01273, -0.008863), (0.663, 0.0673, -0.005462), (0.6717, 0.1115, 0.0302), (0.675, 0.1283, 0.08424), (0.8678, 0.08312, 0.07388), (0.8636, 0.03832, 0.1044), (0.8583, -0.01706, 0.1011), (0.8541, -0.06186, 0.06564), (0.8524, -0.07897, 0.01081), (0.8541, -0.06186, -0.04016), (0.8583, -0.01706, -0.07007), (0.8636, 0.03832, -0.06682), (0.8678, 0.08312, -0.03192), (0.8694, 0.1002, 0.02221), (1.094, 0.07281, 0.0529), (1.094, 0.02781, 0.0856), (1.094, -0.02781, 0.0856), (1.094, -0.07281, 0.0529), (1.094, -0.09, -1.49e-08), (1.094, -0.07281, -0.0529), (1.094, -0.02781, -0.0856), (1.094, 0.02781, -0.0856), (1.094, 0.07281, -0.0529), (1.094, 0.09, 1.49e-08)], [], [(0, 10, 19, 9), (1, 11, 10, 0), (2, 12, 11, 1), (3, 13, 12, 2), (4, 14, 13, 3), (5, 15, 14, 4), (6, 16, 15, 5), (7, 17, 16, 6), (8, 18, 17, 7), (9, 19, 18, 8), (10, 20, 29, 19), (11, 21, 20, 10), (12, 22, 21, 11), (13, 23, 22, 12), (14, 24, 23, 13), (15, 25, 24, 14), (16, 26, 25, 15), (17, 27, 26, 16), (18, 28, 27, 17), (19, 29, 28, 18), (20, 30, 39, 29), (21, 31, 30, 20), (22, 32, 31, 21), (23, 33, 32, 22), (24, 34, 33, 23), (25, 35, 34, 24), (26, 36, 35, 25), (27, 37, 36, 26), (28, 38, 37, 27), (29, 39, 38, 28), (30, 40, 49, 39), (31, 41, 40, 30), (32, 42, 41, 31), (33, 43, 42, 32), (34, 44, 43, 33), (35, 45, 44, 34), (36, 46, 45, 35), (37, 47, 46, 36), (38, 48, 47, 37), (39, 49, 48, 38), (40, 50, 59, 49), (41, 51, 50, 40), (42, 52, 51, 41), (43, 53, 52, 42), (44, 54, 53, 43), (45, 55, 54, 44), (46, 56, 55, 45), (47, 57, 56, 46), (48, 58, 57, 47), (49, 59, 58, 48), (50, 60, 69, 59), (51, 61, 60, 50), (52, 62, 61, 51), (53, 63, 62, 52), (54, 64, 63, 53), (55, 65, 64, 54), (56, 66, 65, 55), (57, 67, 66, 56), (58, 68, 67, 57), (59, 69, 68, 58), (60, 70, 79, 69), (61, 71, 70, 60), (62, 72, 71, 61), (63, 73, 72, 62), (64, 74, 73, 63), (65, 75, 74, 64), (66, 76, 75, 65), (67, 77, 76, 66), (68, 78, 77, 67), (69, 79, 78, 68), (70, 80, 89, 79), (71, 81, 80, 70), (72, 82, 81, 71), (73, 83, 82, 72), (74, 84, 83, 73), (75, 85, 84, 74), (76, 86, 85, 75), (77, 87, 86, 76), (78, 88, 87, 77), (79, 89, 88, 78), (80, 90, 99, 89), (81, 91, 90, 80), (82, 92, 91, 81), (83, 93, 92, 82), (84, 94, 93, 83), (85, 95, 94, 84), (86, 96, 95, 85), (87, 97, 96, 86), (88, 98, 97, 87), (89, 99, 98, 88), (90, 100, 109, 99), (91, 101, 100, 90), (92, 102, 101, 91), (93, 103, 102, 92), (94, 104, 103, 93), (95, 105, 104, 94), (96, 106, 105, 95), (97, 107, 106, 96), (98, 108, 107, 97), (99, 109, 108, 98), (100, 110, 119, 109), (101, 111, 110, 100), (102, 112, 111, 101), (103, 113, 112, 102), (104, 114, 113, 103), (105, 115, 114, 104), (106, 116, 115, 105), (107, 117, 116, 106), (108, 118, 117, 107), (109, 119, 118, 108), (110, 120, 129, 119), (111, 121, 120, 110), (112, 122, 121, 111), (113, 123, 122, 112), (114, 124, 123, 113), (115, 125, 124, 114), (116, 126, 125, 115), (117, 127, 126, 116), (118, 128, 127, 117), (119, 129, 128, 118), (120, 130, 139, 129), (121, 131, 130, 120), (122, 132, 131, 121), (123, 133, 132, 122), (124, 134, 133, 123), (125, 135, 134, 124), (126, 136, 135, 125), (127, 137, 136, 126), (128, 138, 137, 127), (129, 139, 138, 128), (130, 140, 149, 139), (131, 141, 140, 130), (132, 142, 141, 131), (133, 143, 142, 132), (134, 144, 143, 133), (135, 145, 144, 134), (136, 146, 145, 135), (137, 147, 146, 136), (138, 148, 147, 137), (139, 149, 148, 138), (140, 150, 159, 149), (141, 151, 150, 140), (142, 152, 151, 141), (143, 153, 152, 142), (144, 154, 153, 143), (145, 155, 154, 144), (146, 156, 155, 145), (147, 157, 156, 146), (148, 158, 157, 147), (149, 159, 158, 148), (150, 160, 169, 159), (151, 161, 160, 150), (152, 162, 161, 151), (153, 163, 162, 152), (154, 164, 163, 153), (155, 165, 164, 154), (156, 166, 165, 155), (157, 167, 166, 156), (158, 168, 167, 157), (159, 169, 168, 158), (160, 170, 179, 169), (161, 171, 170, 160), (162, 172, 171, 161), (163, 173, 172, 162), (164, 174, 173, 163), (165, 175, 174, 164), (166, 176, 175, 165), (167, 177, 176, 166), (168, 178, 177, 167), (169, 179, 178, 168), (170, 180, 189, 179), (171, 181, 180, 170), (172, 182, 181, 171), (173, 183, 182, 172), (174, 184, 183, 173), (175, 185, 184, 174), (176, 186, 185, 175), (177, 187, 186, 176), (178, 188, 187, 177), (179, 189, 188, 178), (180, 190, 199, 189), (181, 191, 190, 180), (182, 192, 191, 181), (183, 193, 192, 182), (184, 194, 193, 183), (185, 195, 194, 184), (186, 196, 195, 185), (187, 197, 196, 186), (188, 198, 197, 187), (189, 199, 198, 188), (190, 200, 209, 199), (191, 201, 200, 190), (192, 202, 201, 191), (193, 203, 202, 192), (194, 204, 203, 193), (195, 205, 204, 194), (196, 206, 205, 195), (197, 207, 206, 196), (198, 208, 207, 197), (199, 209, 208, 198), (200, 210, 219, 209), (201, 211, 210, 200), (202, 212, 211, 201), (203, 213, 212, 202), (204, 214, 213, 203), (205, 215, 214, 204), (206, 216, 215, 205), (207, 217, 216, 206), (208, 218, 217, 207), (209, 219, 218, 208), (210, 220, 229, 219), (211, 221, 220, 210), (212, 222, 221, 211), (213, 223, 222, 212), (214, 224, 223, 213), (215, 225, 224, 214), (216, 226, 225, 215), (217, 227, 226, 216), (218, 228, 227, 217), (219, 229, 228, 218), (220, 230, 239, 229), (221, 231, 230, 220), (222, 232, 231, 221), (223, 233, 232, 222), (224, 234, 233, 223), (225, 235, 234, 224), (226, 236, 235, 225), (227, 237, 236, 226), (228, 238, 237, 227), (229, 239, 238, 228), (230, 240, 249, 239), (231, 241, 240, 230), (232, 242, 241, 231), (233, 243, 242, 232), (234, 244, 243, 233), (235, 245, 244, 234), (236, 246, 245, 235), (237, 247, 246, 236), (238, 248, 247, 237), (239, 249, 248, 238)])
me_cubeziercurve_001.polygons.foreach_set('use_smooth', [True] * 240)
_uv = me_cubeziercurve_001.uv_layers.new(name='UVMap')
_uv.uv.foreach_set('vector', [0.001407, 0.07176, 0.05125, 0.07478, 0.05104, 0.08987, 4.238e-05, 0.08988, 0.004669, 0.05411, 0.0522, 0.05925, 0.05125, 0.07478, 0.001407, 0.07176, 0.008839, 0.0368, 0.05382, 0.04283, 0.0522, 0.05925, 0.004669, 0.05411, 0.01279, 0.01948, 0.0558, 0.02532, 0.05382, 0.04283, 0.008839, 0.0368, 0.01575, 0.001558, 0.05768, 0.007015, 0.0558, 0.02532, 0.01279, 0.01948, 0.01279, 0.1603, 0.0558, 0.1544, 0.05768, 0.1727, 0.01575, 0.1782, 0.008841, 0.1429, 0.05382, 0.1369, 0.0558, 0.1544, 0.01279, 0.1603, 0.00467, 0.1256, 0.05221, 0.1205, 0.05382, 0.1369, 0.008841, 0.1429, 0.001407, 0.108, 0.05125, 0.105, 0.05221, 0.1205, 0.00467, 0.1256, 4.238e-05, 0.08988, 0.05104, 0.08987, 0.05125, 0.105, 0.001407, 0.108, 0.05125, 0.07478, 0.09066, 0.07587, 0.09062, 0.08987, 0.05104, 0.08987, 0.0522, 0.05925, 0.09114, 0.0612, 0.09066, 0.07587, 0.05125, 0.07478, 0.05382, 0.04283, 0.09204, 0.04525, 0.09114, 0.0612, 0.0522, 0.05925, 0.0558, 0.02532, 0.0932, 0.02776, 0.09204, 0.04525, 0.05382, 0.04283, 0.05768, 0.007015, 0.0942, 0.009196, 0.0932, 0.02776, 0.0558, 0.02532, 0.0558, 0.1544, 0.0932, 0.152, 0.0942, 0.1706, 0.05768, 0.1727, 0.05382, 0.1369, 0.09204, 0.1345, 0.0932, 0.152, 0.0558, 0.1544, 0.05221, 0.1205, 0.09114, 0.1185, 0.09204, 0.1345, 0.05382, 0.1369, 0.05125, 0.105, 0.09066, 0.1039, 0.09114, 0.1185, 0.05221, 0.1205, 0.05104, 0.08987, 0.09062, 0.08987, 0.09066, 0.1039, 0.05125, 0.105, 0.09066, 0.07587, 0.1253, 0.07649, 0.1252, 0.08987, 0.09062, 0.08987, 0.09114, 0.0612, 0.1255, 0.06216, 0.1253, 0.07649, 0.09066, 0.07587, 0.09204, 0.04525, 0.126, 0.0463, 0.1255, 0.06216, 0.09114, 0.0612, 0.0932, 0.02776, 0.1267, 0.02871, 0.126, 0.0463, 0.09204, 0.04525, 0.0942, 0.009196, 0.1275, 0.01002, 0.1267, 0.02871, 0.0932, 0.02776, 0.0932, 0.152, 0.1267, 0.151, 0.1275, 0.1697, 0.0942, 0.1706, 0.09204, 0.1345, 0.126, 0.1334, 0.1267, 0.151, 0.0932, 0.152, 0.09114, 0.1185, 0.1255, 0.1176, 0.126, 0.1334, 0.09204, 0.1345, 0.09066, 0.1039, 0.1253, 0.1033, 0.1255, 0.1176, 0.09114, 0.1185, 0.09062, 0.08987, 0.1252, 0.08987, 0.1253, 0.1033, 0.09066, 0.1039, 0.1253, 0.07649, 0.1571, 0.07679, 0.1569, 0.08987, 0.1252, 0.08987, 0.1255, 0.06216, 0.1573, 0.06292, 0.1571, 0.07679, 0.1253, 0.07649, 0.126, 0.0463, 0.1575, 0.04754, 0.1573, 0.06292, 0.1255, 0.06216, 0.1267, 0.02871, 0.1579, 0.03028, 0.1575, 0.04754, 0.126, 0.0463, 0.1275, 0.01002, 0.1586, 0.01162, 0.1579, 0.03028, 0.1267, 0.02871, 0.1267, 0.151, 0.1579, 0.1495, 0.1587, 0.1681, 0.1275, 0.1697, 0.126, 0.1334, 0.1575, 0.1322, 0.1579, 0.1495, 0.1267, 0.151, 0.1255, 0.1176, 0.1573, 0.1168, 0.1575, 0.1322, 0.126, 0.1334, 0.1253, 0.1033, 0.1571, 0.103, 0.1573, 0.1168, 0.1255, 0.1176, 0.1252, 0.08987, 0.1569, 0.08987, 0.1571, 0.103, 0.1253, 0.1033, 0.1571, 0.07679, 0.1872, 0.07703, 0.187, 0.08987, 0.1569, 0.08987, 0.1573, 0.06292, 0.1873, 0.06346, 0.1872, 0.07703, 0.1571, 0.07679, 0.1575, 0.04754, 0.1874, 0.0484, 0.1873, 0.06346, 0.1573, 0.06292, 0.1579, 0.03028, 0.1876, 0.03147, 0.1874, 0.0484, 0.1575, 0.04754, 0.1586, 0.01162, 0.1882, 0.01309, 0.1876, 0.03147, 0.1579, 0.03028, 0.1579, 0.1495, 0.1876, 0.1483, 0.1882, 0.1667, 0.1587, 0.1681, 0.1575, 0.1322, 0.1874, 0.1313, 0.1876, 0.1483, 0.1579, 0.1495, 0.1573, 0.1168, 0.1873, 0.1163, 0.1874, 0.1313, 0.1575, 0.1322, 0.1571, 0.103, 0.1872, 0.1027, 0.1873, 0.1163, 0.1573, 0.1168, 0.1569, 0.08987, 0.187, 0.08987, 0.1872, 0.1027, 0.1571, 0.103, 0.1872, 0.07703, 0.2163, 0.07709, 0.2163, 0.08987, 0.187, 0.08987, 0.1873, 0.06346, 0.2163, 0.06378, 0.2163, 0.07709, 0.1872, 0.07703, 0.1874, 0.0484, 0.2164, 0.04907, 0.2163, 0.06378, 0.1873, 0.06346, 0.1876, 0.03147, 0.2165, 0.03243, 0.2164, 0.04907, 0.1874, 0.0484, 0.1882, 0.01309, 0.2167, 0.01405, 0.2165, 0.03243, 0.1876, 0.03147, 0.1876, 0.1483, 0.2165, 0.1473, 0.2167, 0.1657, 0.1882, 0.1667, 0.1874, 0.1313, 0.2164, 0.1307, 0.2165, 0.1473, 0.1876, 0.1483, 0.1873, 0.1163, 0.2163, 0.116, 0.2164, 0.1307, 0.1874, 0.1313, 0.1872, 0.1027, 0.2163, 0.1027, 0.2163, 0.116, 0.1873, 0.1163, 0.187, 0.08987, 0.2163, 0.08987, 0.2163, 0.1027, 0.1872, 0.1027, 0.2163, 0.07709, 0.2452, 0.07718, 0.2453, 0.08987, 0.2163, 0.08987, 0.2163, 0.06378, 0.2452, 0.06374, 0.2452, 0.07718, 0.2163, 0.07709, 0.2164, 0.04907, 0.2452, 0.04878, 0.2452, 0.06374, 0.2163, 0.06378, 0.2165, 0.03243, 0.2452, 0.03188, 0.2452, 0.04878, 0.2164, 0.04907, 0.2167, 0.01405, 0.2449, 0.01348, 0.2452, 0.03188, 0.2165, 0.03243, 0.2165, 0.1473, 0.2452, 0.1479, 0.2449, 0.1663, 0.2167, 0.1657, 0.2164, 0.1307, 0.2452, 0.131, 0.2452, 0.1479, 0.2165, 0.1473, 0.2163, 0.116, 0.2452, 0.116, 0.2452, 0.131, 0.2164, 0.1307, 0.2163, 0.1027, 0.2452, 0.1026, 0.2452, 0.116, 0.2163, 0.116, 0.2163, 0.08987, 0.2453, 0.08987, 0.2452, 0.1026, 0.2163, 0.1027, 0.2452, 0.07718, 0.2747, 0.07707, 0.2748, 0.08987, 0.2453, 0.08987, 0.2452, 0.06374, 0.2746, 0.06346, 0.2747, 0.07707, 0.2452, 0.07718, 0.2452, 0.04878, 0.2745, 0.04827, 0.2746, 0.06346, 0.2452, 0.06374, 0.2452, 0.03188, 0.2743, 0.03108, 0.2745, 0.04827, 0.2452, 0.04878, 0.2449, 0.01348, 0.2738, 0.01238, 0.2743, 0.03108, 0.2452, 0.03188, 0.2452, 0.1479, 0.2743, 0.1487, 0.2738, 0.1674, 0.2449, 0.1663, 0.2452, 0.131, 0.2745, 0.1315, 0.2743, 0.1487, 0.2452, 0.1479, 0.2452, 0.116, 0.2746, 0.1163, 0.2745, 0.1315, 0.2452, 0.131, 0.2452, 0.1026, 0.2747, 0.1027, 0.2746, 0.1163, 0.2452, 0.116, 0.2453, 0.08987, 0.2748, 0.08987, 0.2747, 0.1027, 0.2452, 0.1026, 0.2747, 0.07707, 0.3056, 0.0769, 0.3057, 0.08987, 0.2748, 0.08987, 0.2746, 0.06346, 0.3055, 0.06294, 0.3056, 0.0769, 0.2747, 0.07707, 0.2745, 0.04827, 0.3052, 0.04737, 0.3055, 0.06294, 0.2746, 0.06346, 0.2743, 0.03108, 0.3048, 0.02991, 0.3052, 0.04737, 0.2745, 0.04827, 0.2738, 0.01238, 0.3044, 0.01119, 0.3048, 0.02991, 0.2743, 0.03108, 0.2743, 0.1487, 0.3048, 0.1498, 0.3044, 0.1686, 0.2738, 0.1674, 0.2745, 0.1315, 0.3052, 0.1324, 0.3048, 0.1498, 0.2743, 0.1487, 0.2746, 0.1163, 0.3055, 0.1168, 0.3052, 0.1324, 0.2745, 0.1315, 0.2747, 0.1027, 0.3056, 0.1028, 0.3055, 0.1168, 0.2746, 0.1163, 0.2748, 0.08987, 0.3057, 0.08987, 0.3056, 0.1028, 0.2747, 0.1027, 0.3056, 0.0769, 0.3392, 0.0765, 0.3391, 0.08987, 0.3057, 0.08987, 0.3055, 0.06294, 0.3389, 0.06242, 0.3392, 0.0765, 0.3056, 0.0769, 0.3052, 0.04737, 0.3384, 0.04695, 0.3389, 0.06242, 0.3055, 0.06294, 0.3048, 0.02991, 0.3378, 0.02979, 0.3384, 0.04695, 0.3052, 0.04737, 0.3044, 0.01119, 0.3376, 0.0113, 0.3378, 0.02979, 0.3048, 0.02991, 0.3048, 0.1498, 0.3378, 0.15, 0.3376, 0.1684, 0.3044, 0.1686, 0.3052, 0.1324, 0.3384, 0.1328, 0.3378, 0.15, 0.3048, 0.1498, 0.3055, 0.1168, 0.3389, 0.1173, 0.3384, 0.1328, 0.3052, 0.1324, 0.3056, 0.1028, 0.3392, 0.1032, 0.3389, 0.1173, 0.3055, 0.1168, 0.3057, 0.08987, 0.3391, 0.08987, 0.3392, 0.1032, 0.3056, 0.1028, 0.3392, 0.0765, 0.3767, 0.07603, 0.3767, 0.08987, 0.3391, 0.08987, 0.3389, 0.06242, 0.3764, 0.06163, 0.3767, 0.07603, 0.3392, 0.0765, 0.3384, 0.04695, 0.3758, 0.04612, 0.3764, 0.06163, 0.3389, 0.06242, 0.3378, 0.02979, 0.3752, 0.02926, 0.3758, 0.04612, 0.3384, 0.04695, 0.3376, 0.0113, 0.3749, 0.0113, 0.3752, 0.02926, 0.3378, 0.02979, 0.3378, 0.15, 0.3752, 0.1505, 0.3749, 0.1684, 0.3376, 0.1684, 0.3384, 0.1328, 0.3758, 0.1336, 0.3752, 0.1505, 0.3378, 0.15, 0.3389, 0.1173, 0.3764, 0.1181, 0.3758, 0.1336, 0.3384, 0.1328, 0.3392, 0.1032, 0.3767, 0.1037, 0.3764, 0.1181, 0.3389, 0.1173, 0.3391, 0.08987, 0.3767, 0.08987, 0.3767, 0.1037, 0.3392, 0.1032, 0.3767, 0.07603, 0.4204, 0.0755, 0.4204, 0.08987, 0.3767, 0.08987, 0.3764, 0.06163, 0.4202, 0.06067, 0.4204, 0.0755, 0.3767, 0.07603, 0.3758, 0.04612, 0.4199, 0.045, 0.4202, 0.06067, 0.3764, 0.06163, 0.3752, 0.02926, 0.4195, 0.02835, 0.4199, 0.045, 0.3758, 0.04612, 0.3749, 0.0113, 0.4193, 0.01085, 0.4195, 0.02835, 0.3752, 0.02926, 0.3752, 0.1505, 0.4195, 0.1514, 0.4193, 0.1689, 0.3749, 0.1684, 0.3758, 0.1336, 0.4199, 0.1347, 0.4195, 0.1514, 0.3752, 0.1505, 0.3764, 0.1181, 0.4202, 0.1191, 0.4199, 0.1347, 0.3758, 0.1336, 0.3767, 0.1037, 0.4204, 0.1042, 0.4202, 0.1191, 0.3764, 0.1181, 0.3767, 0.08987, 0.4204, 0.08987, 0.4204, 0.1042, 0.3767, 0.1037, 0.4204, 0.0755, 0.4613, 0.07522, 0.4612, 0.08987, 0.4204, 0.08987, 0.4202, 0.06067, 0.4611, 0.06017, 0.4613, 0.07522, 0.4204, 0.0755, 0.4199, 0.045, 0.4609, 0.0444, 0.4611, 0.06017, 0.4202, 0.06067, 0.4195, 0.02835, 0.4606, 0.02781, 0.4609, 0.0444, 0.4199, 0.045, 0.4193, 0.01085, 0.4604, 0.01056, 0.4606, 0.02781, 0.4195, 0.02835, 0.4195, 0.1514, 0.4606, 0.1519, 0.4604, 0.1692, 0.4193, 0.1689, 0.4199, 0.1347, 0.4609, 0.1353, 0.4606, 0.1519, 0.4195, 0.1514, 0.4202, 0.1191, 0.4611, 0.1196, 0.4609, 0.1353, 0.4199, 0.1347, 0.4204, 0.1042, 0.4613, 0.1045, 0.4611, 0.1196, 0.4202, 0.1191, 0.4204, 0.08987, 0.4612, 0.08987, 0.4613, 0.1045, 0.4204, 0.1042, 0.4613, 0.07522, 0.4994, 0.07498, 0.4994, 0.08987, 0.4612, 0.08987, 0.4611, 0.06017, 0.4992, 0.05974, 0.4994, 0.07498, 0.4613, 0.07522, 0.4609, 0.0444, 0.4989, 0.04387, 0.4992, 0.05974, 0.4611, 0.06017, 0.4606, 0.02781, 0.4985, 0.0273, 0.4989, 0.04387, 0.4609, 0.0444, 0.4604, 0.01056, 0.4982, 0.01021, 0.4985, 0.0273, 0.4606, 0.02781, 0.4606, 0.1519, 0.4985, 0.1524, 0.4982, 0.1695, 0.4604, 0.1692, 0.4609, 0.1353, 0.4989, 0.1359, 0.4985, 0.1524, 0.4606, 0.1519, 0.4611, 0.1196, 0.4992, 0.12, 0.4989, 0.1359, 0.4609, 0.1353, 0.4613, 0.1045, 0.4994, 0.1048, 0.4992, 0.12, 0.4611, 0.1196, 0.4612, 0.08987, 0.4994, 0.08987, 0.4994, 0.1048, 0.4613, 0.1045, 0.4994, 0.07498, 0.5366, 0.07457, 0.5366, 0.08987, 0.4994, 0.08987, 0.4992, 0.05974, 0.5363, 0.05899, 0.5366, 0.07457, 0.4994, 0.07498, 0.4989, 0.04387, 0.5358, 0.04294, 0.5363, 0.05899, 0.4992, 0.05974, 0.4985, 0.0273, 0.5352, 0.02637, 0.5358, 0.04294, 0.4989, 0.04387, 0.4982, 0.01021, 0.5347, 0.009415, 0.5352, 0.02637, 0.4985, 0.0273, 0.4985, 0.1524, 0.5353, 0.1534, 0.5347, 0.1703, 0.4982, 0.1695, 0.4989, 0.1359, 0.5358, 0.1368, 0.5353, 0.1534, 0.4985, 0.1524, 0.4992, 0.12, 0.5363, 0.1207, 0.5358, 0.1368, 0.4989, 0.1359, 0.4994, 0.1048, 0.5366, 0.1052, 0.5363, 0.1207, 0.4992, 0.12, 0.4994, 0.08987, 0.5366, 0.08987, 0.5366, 0.1052, 0.4994, 0.1048, 0.5366, 0.07457, 0.5741, 0.07398, 0.5742, 0.08987, 0.5366, 0.08987, 0.5363, 0.05899, 0.5737, 0.05794, 0.5741, 0.07398, 0.5366, 0.07457, 0.5358, 0.04294, 0.5731, 0.04162, 0.5737, 0.05794, 0.5363, 0.05899, 0.5352, 0.02637, 0.5725, 0.025, 0.5731, 0.04162, 0.5358, 0.04294, 0.5347, 0.009415, 0.5718, 0.008147, 0.5725, 0.025, 0.5352, 0.02637, 0.5353, 0.1534, 0.5725, 0.1547, 0.5718, 0.1716, 0.5347, 0.1703, 0.5358, 0.1368, 0.5731, 0.1381, 0.5725, 0.1547, 0.5353, 0.1534, 0.5363, 0.1207, 0.5737, 0.1218, 0.5731, 0.1381, 0.5358, 0.1368, 0.5366, 0.1052, 0.5741, 0.1058, 0.5737, 0.1218, 0.5363, 0.1207, 0.5366, 0.08987, 0.5742, 0.08987, 0.5741, 0.1058, 0.5366, 0.1052, 0.5741, 0.07398, 0.613, 0.07331, 0.6131, 0.08987, 0.5742, 0.08987, 0.5737, 0.05794, 0.6126, 0.05673, 0.613, 0.07331, 0.5741, 0.07398, 0.5731, 0.04162, 0.612, 0.04008, 0.6126, 0.05673, 0.5737, 0.05794, 0.5725, 0.025, 0.6113, 0.02336, 0.612, 0.04008, 0.5731, 0.04162, 0.5718, 0.008147, 0.6106, 0.00654, 0.6113, 0.02336, 0.5725, 0.025, 0.5725, 0.1547, 0.6113, 0.1564, 0.6106, 0.1732, 0.5718, 0.1716, 0.5731, 0.1381, 0.612, 0.1397, 0.6113, 0.1564, 0.5725, 0.1547, 0.5737, 0.1218, 0.6126, 0.123, 0.612, 0.1397, 0.5731, 0.1381, 0.5741, 0.1058, 0.613, 0.1064, 0.6126, 0.123, 0.5737, 0.1218, 0.5742, 0.08987, 0.6131, 0.08987, 0.613, 0.1064, 0.5741, 0.1058, 0.613, 0.07331, 0.6542, 0.07264, 0.6543, 0.08987, 0.6131, 0.08987, 0.6126, 0.05673, 0.6538, 0.05551, 0.6542, 0.07264, 0.613, 0.07331, 0.612, 0.04008, 0.6533, 0.03851, 0.6538, 0.05551, 0.6126, 0.05673, 0.6113, 0.02336, 0.6526, 0.02162, 0.6533, 0.03851, 0.612, 0.04008, 0.6106, 0.00654, 0.652, 0.004776, 0.6526, 0.02162, 0.6113, 0.02336, 0.6113, 0.1564, 0.6526, 0.1581, 0.652, 0.175, 0.6106, 0.1732, 0.612, 0.1397, 0.6533, 0.1412, 0.6526, 0.1581, 0.6113, 0.1564, 0.6126, 0.123, 0.6538, 0.1242, 0.6533, 0.1412, 0.612, 0.1397, 0.613, 0.1064, 0.6542, 0.1071, 0.6538, 0.1242, 0.6126, 0.123, 0.6131, 0.08987, 0.6543, 0.08987, 0.6542, 0.1071, 0.613, 0.1064, 0.6542, 0.07264, 0.6983, 0.07204, 0.6985, 0.08987, 0.6543, 0.08987, 0.6538, 0.05551, 0.698, 0.05442, 0.6983, 0.07204, 0.6542, 0.07264, 0.6533, 0.03851, 0.6976, 0.03708, 0.698, 0.05442, 0.6538, 0.05551, 0.6526, 0.02162, 0.6971, 0.01999, 0.6976, 0.03708, 0.6533, 0.03851, 0.652, 0.004776, 0.6965, 0.003047, 0.6971, 0.01999, 0.6526, 0.02162, 0.6526, 0.1581, 0.6971, 0.1597, 0.6965, 0.1767, 0.652, 0.175, 0.6533, 0.1412, 0.6976, 0.1427, 0.6971, 0.1597, 0.6526, 0.1581, 0.6538, 0.1242, 0.698, 0.1253, 0.6976, 0.1427, 0.6533, 0.1412, 0.6542, 0.1071, 0.6983, 0.1077, 0.698, 0.1253, 0.6538, 0.1242, 0.6543, 0.08987, 0.6985, 0.08987, 0.6983, 0.1077, 0.6542, 0.1071, 0.6983, 0.07204, 0.7462, 0.07159, 0.7464, 0.08987, 0.6985, 0.08987, 0.698, 0.05442, 0.746, 0.05357, 0.7462, 0.07159, 0.6983, 0.07204, 0.6976, 0.03708, 0.7457, 0.03593, 0.746, 0.05357, 0.698, 0.05442, 0.6971, 0.01999, 0.7454, 0.01864, 0.7457, 0.03593, 0.6976, 0.03708, 0.6965, 0.003047, 0.745, 0.001541, 0.7454, 0.01864, 0.6971, 0.01999, 0.6971, 0.1597, 0.7454, 0.1611, 0.745, 0.1782, 0.6965, 0.1767, 0.6976, 0.1427, 0.7457, 0.1438, 0.7454, 0.1611, 0.6971, 0.1597, 0.698, 0.1253, 0.746, 0.1262, 0.7457, 0.1438, 0.6976, 0.1427, 0.6983, 0.1077, 0.7462, 0.1081, 0.746, 0.1262, 0.698, 0.1253, 0.6985, 0.08987, 0.7464, 0.08987, 0.7462, 0.1081, 0.6983, 0.1077, 0.7462, 0.07159, 0.799, 0.07134, 0.799, 0.08987, 0.7464, 0.08987, 0.746, 0.05357, 0.7989, 0.05307, 0.799, 0.07134, 0.7462, 0.07159, 0.7457, 0.03593, 0.7987, 0.03521, 0.7989, 0.05307, 0.746, 0.05357, 0.7454, 0.01864, 0.7986, 0.01771, 0.7987, 0.03521, 0.7457, 0.03593, 0.745, 0.001541, 0.7984, 0.0004514, 0.7986, 0.01771, 0.7454, 0.01864, 0.7454, 0.1611, 0.7986, 0.162, 0.7984, 0.1793, 0.745, 0.1782, 0.7457, 0.1438, 0.7987, 0.1445, 0.7986, 0.162, 0.7454, 0.1611, 0.746, 0.1262, 0.7989, 0.1267, 0.7987, 0.1445, 0.7457, 0.1438, 0.7462, 0.1081, 0.799, 0.1084, 0.7989, 0.1267, 0.746, 0.1262, 0.7464, 0.08987, 0.799, 0.08987, 0.799, 0.1084, 0.7462, 0.1081, 0.799, 0.07134, 0.8576, 0.07137, 0.8576, 0.08987, 0.799, 0.08987, 0.7989, 0.05307, 0.8577, 0.05303, 0.8576, 0.07137, 0.799, 0.07134, 0.7987, 0.03521, 0.8578, 0.03503, 0.8577, 0.05303, 0.7989, 0.05307, 0.7986, 0.01771, 0.8579, 0.01736, 0.8578, 0.03503, 0.7987, 0.03521, 0.7984, 0.0004514, 0.858, 4.238e-05, 0.8579, 0.01736, 0.7986, 0.01771, 0.7986, 0.162, 0.8579, 0.1624, 0.858, 0.1797, 0.7984, 0.1793, 0.7987, 0.1445, 0.8578, 0.1447, 0.8579, 0.1624, 0.7986, 0.162, 0.7989, 0.1267, 0.8577, 0.1267, 0.8578, 0.1447, 0.7987, 0.1445, 0.799, 0.1084, 0.8576, 0.1084, 0.8577, 0.1267, 0.7989, 0.1267, 0.799, 0.08987, 0.8576, 0.08987, 0.8576, 0.1084, 0.799, 0.1084, 0.8576, 0.07137, 0.9232, 0.07161, 0.9231, 0.08987, 0.8576, 0.08987, 0.8577, 0.05303, 0.9235, 0.05357, 0.9232, 0.07161, 0.8576, 0.07137, 0.8578, 0.03503, 0.9239, 0.03584, 0.9235, 0.05357, 0.8577, 0.05303, 0.8579, 0.01736, 0.9243, 0.01836, 0.9239, 0.03584, 0.8578, 0.03503, 0.858, 4.238e-05, 0.9247, 0.0009806, 0.9243, 0.01836, 0.8579, 0.01736, 0.8579, 0.1624, 0.9243, 0.1614, 0.9247, 0.1788, 0.858, 0.1797, 0.8578, 0.1447, 0.9239, 0.1439, 0.9243, 0.1614, 0.8579, 0.1624, 0.8577, 0.1267, 0.9235, 0.1262, 0.9239, 0.1439, 0.8578, 0.1447, 0.8576, 0.1084, 0.9232, 0.1081, 0.9235, 0.1262, 0.8577, 0.1267, 0.8576, 0.08987, 0.9231, 0.08987, 0.9232, 0.1081, 0.8576, 0.1084, 0.9232, 0.07161, 0.9957, 0.07265, 0.9953, 0.08987, 0.9231, 0.08987, 0.9235, 0.05357, 0.9966, 0.05545, 0.9957, 0.07265, 0.9232, 0.07161, 0.9239, 0.03584, 0.9979, 0.03822, 0.9966, 0.05545, 0.9235, 0.05357, 0.9243, 0.01836, 0.9991, 0.02092, 0.9979, 0.03822, 0.9239, 0.03584, 0.9247, 0.0009806, 1.0, 0.003528, 0.9991, 0.02092, 0.9243, 0.01836, 0.9243, 0.1614, 0.9991, 0.1588, 1.0, 0.1762, 0.9247, 0.1788, 0.9239, 0.1439, 0.9979, 0.1415, 0.9991, 0.1588, 0.9243, 0.1614, 0.9235, 0.1262, 0.9966, 0.1243, 0.9979, 0.1415, 0.9239, 0.1439, 0.9232, 0.1081, 0.9957, 0.1071, 0.9966, 0.1243, 0.9235, 0.1262, 0.9231, 0.08987, 0.9953, 0.08987, 0.9957, 0.1071, 0.9232, 0.1081])
me_cubeziercurve_001.materials.append(mat_material_001)
me_cubeziercurve_001.use_remesh_preserve_volume = False
me_cubeziercurve_001.use_remesh_preserve_attributes = False
me_cubeziercurve_001.use_mirror_vertex_groups = False
me_cubeziercurve_001.update()
me_plane_001 = bpy.data.meshes.new('Plane.001')
me_plane_001.from_pydata([(-0.187, 0.0, -0.0389), (0.187, 0.0, -0.0389), (-0.07482, 0.9197, -0.3321), (0.07482, 0.9197, -0.3321), (-0.1964, 0.4598, -0.1741), (0.1964, 0.4598, -0.1741), (0.1422, 0.6897, -0.2705), (-0.1422, 0.6897, -0.2705), (0.0, 0.0, -0.005819), (0.0, 1.029, -0.311), (0.0, 0.4598, -0.1534), (0.0, 0.6897, -0.2471)], [], [(11, 6, 3, 9), (8, 1, 5, 10), (10, 5, 6, 11), (4, 10, 11, 7), (0, 8, 10, 4), (7, 11, 9, 2)])
me_plane_001.polygons.foreach_set('use_smooth', [True] * 6)
me_plane_001.materials.append(mat_material_002)
me_plane_001.use_remesh_preserve_volume = False
me_plane_001.use_remesh_preserve_attributes = False
me_plane_001.use_mirror_vertex_groups = False
me_plane_001.update()

# ---- curves / text
cu_beziercurve_001 = bpy.data.curves.new('BezierCurve.001', 'CURVE')
cu_beziercurve_001.dimensions = '3D'
_sp = cu_beziercurve_001.splines.new('BEZIER'); _sp.bezier_points.add(2)
_sp.bezier_points.foreach_set('co', [-0.6875, -0.325, -2.359e-08, -0.6875, 0.5402, -2.359e-08, 1.094, 0.0, -7.126e-09])
_sp.bezier_points.foreach_set('handle_left', [-0.1981, -0.325, -8.017e-08, -1.37, 0.5402, 1.537e-10, 0.09439, 0.0, -7.126e-09])
_sp.bezier_points.foreach_set('handle_right', [-1.339, -0.325, 5.173e-08, -0.07571, 0.5402, -4.489e-08, 2.094, 0.0, -7.126e-09])
for _p, _l, _r in zip(_sp.bezier_points, ['ALIGNED', 'ALIGNED', 'ALIGNED'], ['ALIGNED', 'ALIGNED', 'ALIGNED']): _p.handle_left_type = _l; _p.handle_right_type = _r
_sp.order_u = 0
_sp.order_v = 0
cu_beziercurve_001.materials.append(mat_material_001)
cu_beziercurve_001.use_path = True
cu_beziercurve_001.use_path_clamp = True
cu_beziercurve_001.bevel_resolution = 3
cu_beziercurve_001.bevel_depth = 0.09
cu_beziercurve_001.fill_mode = 'FULL'

# ---- objects
ob_rig = bpy.data.objects.new('Rig', None)
ob_verticaljoint = bpy.data.objects.new('VerticalJoint', None)
ob_lightdome = bpy.data.objects.new('LightDome', light_lightdome)
ob_fillerlight = bpy.data.objects.new('FillerLight', light_fillerlight)
ob_mainlight = bpy.data.objects.new('Mainlight', light_mainlight)
ob_camera = bpy.data.objects.new('Camera', cam_camera)
ob_cube_001 = bpy.data.objects.new('Cube.001', me_cube_001)
ob_empty = bpy.data.objects.new('Empty', None)
ob_empty_001 = bpy.data.objects.new('Empty.001', None)
ob_plane_005 = bpy.data.objects.new('Plane.005', me_plane)
ob_plane_004 = bpy.data.objects.new('Plane.004', me_plane)
ob_plane_003 = bpy.data.objects.new('Plane.003', me_plane)
ob_plane_002 = bpy.data.objects.new('Plane.002', me_plane)
ob_plane_001 = bpy.data.objects.new('Plane.001', me_plane)
ob_plane = bpy.data.objects.new('Plane', me_plane)
ob_beziercurve = bpy.data.objects.new('BezierCurve', me_cubeziercurve)
ob_sphere_002 = bpy.data.objects.new('Sphere.002', me_sphere_002)
ob_sphere = bpy.data.objects.new('Sphere', me_sphere)
ob_sphere_003 = bpy.data.objects.new('Sphere.003', me_sphere_003)
ob_sphere_001 = bpy.data.objects.new('Sphere.001', me_sphere_001)
ob_beziercurve_002 = bpy.data.objects.new('BezierCurve.002', me_cubeziercurve_001)
ob_plane_011 = bpy.data.objects.new('Plane.011', me_plane_001)
ob_plane_010 = bpy.data.objects.new('Plane.010', me_plane_001)
ob_plane_009 = bpy.data.objects.new('Plane.009', me_plane_001)
ob_plane_008 = bpy.data.objects.new('Plane.008', me_plane_001)
ob_plane_007 = bpy.data.objects.new('Plane.007', me_plane_001)
ob_plane_006 = bpy.data.objects.new('Plane.006', me_plane_001)
ob_beziercurve_001 = bpy.data.objects.new('BezierCurve.001', cu_beziercurve_001)

# ---- transforms, parenting, visibility, modifiers, constraints
ob_rig.location = (0.0, 0.0, 0.0)
ob_rig.rotation_mode = 'YXZ'
ob_rig.rotation_euler = (0.0, 0.0, -0.7854)
ob_rig.empty_image_offset = (0.0, 0.0)
ob_rig.hide_select = True
ob_rig.lineart.crease_threshold = 0.0
ob_verticaljoint.parent = ob_rig
ob_verticaljoint.location = (0.0, 0.0, 0.0)
ob_verticaljoint.empty_image_offset = (0.0, 0.0)
ob_verticaljoint.hide_select = True
ob_verticaljoint.lineart.crease_threshold = 0.0
ob_lightdome.parent = ob_verticaljoint
ob_lightdome.location = (0.0, 0.0, 0.0)
ob_lightdome.hide_select = True
ob_lightdome.lineart.crease_threshold = 0.0
ob_fillerlight.parent = ob_verticaljoint
ob_fillerlight.location = (0.0, 0.0, 0.0)
ob_fillerlight.rotation_euler = (0.0, -1.265, 2.007)
ob_fillerlight.hide_select = True
ob_fillerlight.lineart.crease_threshold = 0.0
ob_mainlight.parent = ob_verticaljoint
ob_mainlight.location = (0.0, 0.0, 0.0)
ob_mainlight.rotation_euler = (1.178, 0.0, 1.571)
ob_mainlight.hide_select = True
ob_mainlight.lineart.crease_threshold = 0.0
ob_camera.parent = ob_verticaljoint
ob_camera.location = (0.0, -241.9, 139.7)
ob_camera.rotation_euler = (1.047, 0.0, 0.0)
ob_camera.hide_select = True
ob_camera.lineart.crease_threshold = 0.0
ob_cube_001.location = (0.0, 0.0, 0.0)
ob_cube_001.scale = (1.0, 1.0, 0.5)
ob_cube_001.hide_render = True
ob_cube_001.display_type = 'WIRE'
ob_cube_001.lineart.crease_threshold = 0.0
_m = ob_cube_001.modifiers.new('Array', 'ARRAY')
_m.count = 5
_m.constant_offset_displace = (0.0, 0.0, 0.0)
_m.relative_offset_displace = (0.0, 0.0, 1.0)
ob_empty.location = (0.0, 0.0, 0.0)
ob_empty.rotation_euler = (0.0, -0.0, -3.142)
ob_empty.empty_image_offset = (0.0, 0.0)
ob_empty.lineart.crease_threshold = 0.0
ob_empty_001.location = (0.0, 0.0, 0.0)
ob_empty_001.rotation_euler = (0.0, -0.0, -3.142)
ob_empty_001.scale = (0.0, 0.0, 0.0)
ob_empty_001.empty_image_offset = (0.0, 0.0)
ob_empty_001.lineart.crease_threshold = 0.0
ob_plane_005.parent = ob_empty_001
ob_plane_005.matrix_parent_inverse = Matrix(((7.55e-08, -1.0, 0.0, 0.0), (1.0, 7.55e-08, 0.0, 0.0), (0.0, 0.0, 1.0, 0.0), (0.0, 0.0, 0.0, 1.0)))
ob_plane_005.location = (-1.208e-07, -0.82, 2.97)
ob_plane_005.rotation_euler = (0.0, -0.0, 5.76)
ob_plane_005.scale = (0.7, 0.7, 0.7)
ob_plane_005.lineart.crease_threshold = 0.0
ob_plane_004.parent = ob_empty_001
ob_plane_004.matrix_parent_inverse = Matrix(((7.55e-08, -1.0, 0.0, 0.0), (1.0, 7.55e-08, 0.0, 0.0), (0.0, 0.0, 1.0, 0.0), (0.0, 0.0, 0.0, 1.0)))
ob_plane_004.location = (-1.208e-07, -0.82, 2.97)
ob_plane_004.rotation_euler = (0.0, 0.0, 4.712)
ob_plane_004.scale = (0.7, 0.7, 0.7)
ob_plane_004.lineart.crease_threshold = 0.0
ob_plane_003.parent = ob_empty_001
ob_plane_003.matrix_parent_inverse = Matrix(((7.55e-08, -1.0, 0.0, 0.0), (1.0, 7.55e-08, 0.0, 0.0), (0.0, 0.0, 1.0, 0.0), (0.0, 0.0, 0.0, 1.0)))
ob_plane_003.location = (-1.208e-07, -0.82, 2.97)
ob_plane_003.rotation_euler = (0.0, 0.0, 3.665)
ob_plane_003.scale = (0.7, 0.7, 0.7)
ob_plane_003.lineart.crease_threshold = 0.0
ob_plane_002.parent = ob_empty_001
ob_plane_002.matrix_parent_inverse = Matrix(((7.55e-08, -1.0, 0.0, 0.0), (1.0, 7.55e-08, 0.0, 0.0), (0.0, 0.0, 1.0, 0.0), (0.0, 0.0, 0.0, 1.0)))
ob_plane_002.location = (-1.208e-07, -0.82, 2.97)
ob_plane_002.rotation_euler = (0.0, -0.0, 2.618)
ob_plane_002.scale = (0.7, 0.7, 0.7)
ob_plane_002.lineart.crease_threshold = 0.0
ob_plane_001.parent = ob_empty_001
ob_plane_001.matrix_parent_inverse = Matrix(((7.55e-08, -1.0, 0.0, 0.0), (1.0, 7.55e-08, 0.0, 0.0), (0.0, 0.0, 1.0, 0.0), (0.0, 0.0, 0.0, 1.0)))
ob_plane_001.location = (-1.208e-07, -0.82, 2.97)
ob_plane_001.rotation_euler = (0.0, -0.0, 1.571)
ob_plane_001.scale = (0.7, 0.7, 0.7)
ob_plane_001.lineart.crease_threshold = 0.0
ob_plane.parent = ob_empty_001
ob_plane.matrix_parent_inverse = Matrix(((7.55e-08, -1.0, 0.0, 0.0), (1.0, 7.55e-08, 0.0, 0.0), (0.0, 0.0, 1.0, 0.0), (0.0, 0.0, 0.0, 1.0)))
ob_plane.location = (-1.208e-07, -0.82, 2.97)
ob_plane.rotation_euler = (0.0, -0.0, 0.5236)
ob_plane.scale = (0.7, 0.7, 0.7)
ob_plane.lineart.crease_threshold = 0.0
ob_beziercurve.parent = ob_empty_001
ob_beziercurve.matrix_parent_inverse = Matrix(((7.55e-08, -1.0, 0.0, 0.0), (1.0, 7.55e-08, 0.0, 0.0), (0.0, 0.0, 1.0, 0.0), (0.0, 0.0, 0.0, 1.0)))
ob_beziercurve.location = (0.0, -0.3, 1.8)
ob_beziercurve.rotation_euler = (-0.0, 1.571, 0.0)
ob_beziercurve.scale = (1.6, 1.6, 1.6)
ob_beziercurve.lineart.crease_threshold = 0.0
ob_sphere_002.parent = ob_empty_001
ob_sphere_002.matrix_parent_inverse = Matrix(((7.55e-08, -1.0, 0.0, 0.0), (1.0, 7.55e-08, 0.0, 0.0), (0.0, 0.0, 1.0, 0.0), (0.0, 0.0, 0.0, 1.0)))
ob_sphere_002.location = (-5.96e-08, -0.8, 3.236)
ob_sphere_002.rotation_euler = (4.712, -1.571, 0.0)
ob_sphere_002.scale = (0.7, 0.7, 0.7)
ob_sphere_002.lineart.crease_threshold = 0.0
ob_sphere.parent = ob_empty_001
ob_sphere.matrix_parent_inverse = Matrix(((7.55e-08, -1.0, 0.0, 0.0), (1.0, 7.55e-08, 0.0, 0.0), (0.0, 0.0, 1.0, 0.0), (0.0, 0.0, 0.0, 1.0)))
ob_sphere.location = (0.0, -0.3, 0.0)
ob_sphere.scale = (0.5146, 0.5146, 0.6653)
ob_sphere.lineart.crease_threshold = 0.0
ob_sphere_003.parent = ob_empty
ob_sphere_003.matrix_parent_inverse = Matrix(((7.55e-08, -1.0, 0.0, 0.0), (1.0, 7.55e-08, 0.0, 0.0), (0.0, 0.0, 1.0, 0.0), (0.0, 0.0, 0.0, 1.0)))
ob_sphere_003.location = (0.0, -0.3, 0.0)
ob_sphere_003.scale = (0.5146, 0.5146, 0.6653)
ob_sphere_003.lineart.crease_threshold = 0.0
ob_sphere_001.parent = ob_empty
ob_sphere_001.matrix_parent_inverse = Matrix(((7.55e-08, -1.0, 0.0, 0.0), (1.0, 7.55e-08, 0.0, 0.0), (0.0, 0.0, 1.0, 0.0), (0.0, 0.0, 0.0, 1.0)))
ob_sphere_001.location = (0.5698, -0.4662, 2.761)
ob_sphere_001.rotation_euler = (4.98, -3.029, 0.4503)
ob_sphere_001.scale = (0.7, 0.7, 0.7)
ob_sphere_001.lineart.crease_threshold = 0.0
ob_beziercurve_002.parent = ob_empty
ob_beziercurve_002.matrix_parent_inverse = Matrix(((7.55e-08, -1.0, 0.0, 0.0), (1.0, 7.55e-08, 0.0, 0.0), (0.0, 0.0, 1.0, 0.0), (0.0, 0.0, 0.0, 1.0)))
ob_beziercurve_002.location = (0.0, -0.3, 1.8)
ob_beziercurve_002.rotation_euler = (-0.0, 1.571, 0.0)
ob_beziercurve_002.scale = (1.6, 1.6, 1.6)
ob_beziercurve_002.lineart.crease_threshold = 0.0
ob_plane_011.parent = ob_empty
ob_plane_011.matrix_parent_inverse = Matrix(((7.55e-08, -1.0, 0.0, 0.0), (1.0, 7.55e-08, 0.0, 0.0), (0.0, 0.0, 1.0, 0.0), (0.0, 0.0, 0.0, 1.0)))
ob_plane_011.location = (0.9596, -0.2548, 2.799)
ob_plane_011.rotation_euler = (0.1987, -0.459, 0.4064)
ob_plane_011.scale = (0.7, 0.7, 0.7)
ob_plane_011.lineart.crease_threshold = 0.0
ob_plane_010.parent = ob_empty
ob_plane_010.matrix_parent_inverse = Matrix(((7.55e-08, -1.0, 0.0, 0.0), (1.0, 7.55e-08, 0.0, 0.0), (0.0, 0.0, 1.0, 0.0), (0.0, 0.0, 0.0, 1.0)))
ob_plane_010.location = (0.9992, -0.6023, 4.47e-08)
ob_plane_010.rotation_euler = (0.0, -0.0, 2.282)
ob_plane_010.scale = (0.7, 0.7, 0.7)
ob_plane_010.lineart.crease_threshold = 0.0
ob_plane_009.parent = ob_empty
ob_plane_009.matrix_parent_inverse = Matrix(((7.55e-08, -1.0, 0.0, 0.0), (1.0, 7.55e-08, 0.0, 0.0), (0.0, 0.0, 1.0, 0.0), (0.0, 0.0, 0.0, 1.0)))
ob_plane_009.location = (0.9596, -0.2548, 2.799)
ob_plane_009.rotation_euler = (-1.208, 0.2463, 2.781)
ob_plane_009.scale = (0.7, 0.7, 0.7)
ob_plane_009.lineart.crease_threshold = 0.0
ob_plane_008.parent = ob_empty
ob_plane_008.matrix_parent_inverse = Matrix(((7.55e-08, -1.0, 0.0, 0.0), (1.0, 7.55e-08, 0.0, 0.0), (0.0, 0.0, 1.0, 0.0), (0.0, 0.0, 0.0, 1.0)))
ob_plane_008.location = (0.9596, -0.2548, 2.799)
ob_plane_008.rotation_euler = (0.1813, 0.5238, 3.928)
ob_plane_008.scale = (0.7, 0.7, 0.7)
ob_plane_008.lineart.crease_threshold = 0.0
ob_plane_007.parent = ob_empty
ob_plane_007.matrix_parent_inverse = Matrix(((7.55e-08, -1.0, 0.0, 0.0), (1.0, 7.55e-08, 0.0, 0.0), (0.0, 0.0, 1.0, 0.0), (0.0, 0.0, 0.0, 1.0)))
ob_plane_007.location = (0.9639, -0.294, 2.842)
ob_plane_007.rotation_euler = (0.5406, 0.1151, 4.958)
ob_plane_007.scale = (0.7, 0.7, 0.7)
ob_plane_007.lineart.crease_threshold = 0.0
ob_plane_006.parent = ob_empty
ob_plane_006.matrix_parent_inverse = Matrix(((7.55e-08, -1.0, 0.0, 0.0), (1.0, 7.55e-08, 0.0, 0.0), (0.0, 0.0, 1.0, 0.0), (0.0, 0.0, 0.0, 1.0)))
ob_plane_006.location = (-0.02584, -0.4629, 0.206)
ob_plane_006.rotation_euler = (0.08353, 0.05179, -1.875)
ob_plane_006.scale = (0.7, 0.7, 0.7)
ob_plane_006.lineart.crease_threshold = 0.0
ob_beziercurve_001.location = (0.0, -0.3, 1.8)
ob_beziercurve_001.rotation_euler = (-0.0, 1.571, 0.0)
ob_beziercurve_001.scale = (1.6, 1.6, 1.6)
ob_beziercurve_001.lineart.crease_threshold = 0.0

# ---- collection membership
col_collection_1.objects.link(ob_rig)
col_collection_1.objects.link(ob_verticaljoint)
col_collection_1.objects.link(ob_lightdome)
col_collection_1.objects.link(ob_fillerlight)
col_collection_1.objects.link(ob_mainlight)
col_collection_1.objects.link(ob_camera)
col_collection_1.objects.link(ob_cube_001)
col_collection_1.objects.link(ob_empty)
col_collection_1.objects.link(ob_empty_001)
col_collection_1.objects.link(ob_plane_005)
col_collection_1.objects.link(ob_plane_004)
col_collection_1.objects.link(ob_plane_003)
col_collection_1.objects.link(ob_plane_002)
col_collection_1.objects.link(ob_plane_001)
col_collection_1.objects.link(ob_plane)
col_collection_1.objects.link(ob_beziercurve)
col_collection_1.objects.link(ob_sphere_002)
col_collection_1.objects.link(ob_sphere)
col_collection_11.objects.link(ob_sphere_003)
col_collection_11.objects.link(ob_sphere_001)
col_collection_11.objects.link(ob_beziercurve_002)
col_collection_11.objects.link(ob_plane_011)
col_collection_11.objects.link(ob_plane_010)
col_collection_11.objects.link(ob_plane_009)
col_collection_11.objects.link(ob_plane_008)
col_collection_11.objects.link(ob_plane_007)
col_collection_11.objects.link(ob_plane_006)
col_collection_12.objects.link(ob_beziercurve_001)
def _layer_coll(name, lc=None):
    lc = lc or bpy.context.view_layer.layer_collection
    for c in lc.children:
        if c.name == name: return c
        r = _layer_coll(name, c)
        if r: return r
_layer_coll('Collection 1').holdout = True
_layer_coll('Collection 11').holdout = True

# ---- scene / render settings (as saved in the file)
scene.camera = ob_camera
scene.frame_start = 0; scene.frame_end = 250; scene.frame_set(1)
scene.render.engine = 'BLENDER_EEVEE_NEXT'
scene.render.image_settings.compression = 0
scene.render.resolution_x = 96
scene.render.resolution_y = 96
scene.render.dither_intensity = 0.0
scene.render.film_transparent = True
scene.cycles.use_denoising = False
scene.cycles.samples = 128
scene.cycles.sampling_pattern = 'TABULATED_SOBOL'
scene.cycles.use_adaptive_sampling = False
scene.cycles.use_light_tree = False
scene.cycles.blur_glossy = 0.0
scene.cycles.sample_clamp_indirect = 0.0
scene.view_settings.view_transform = 'Standard'
bpy.context.view_layer.update()
